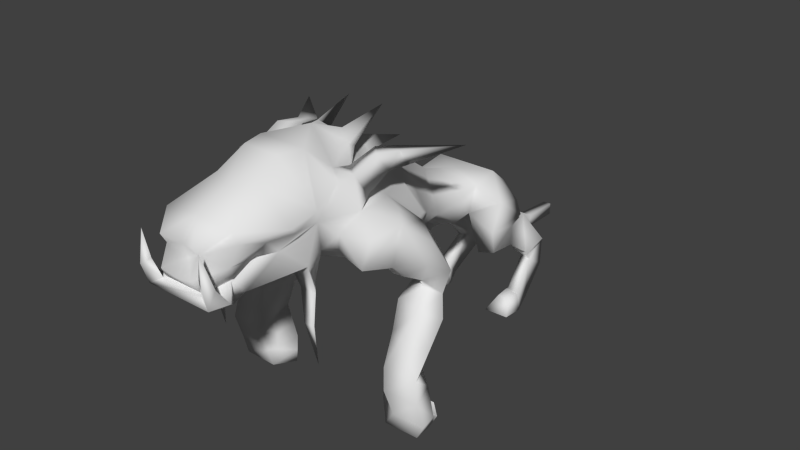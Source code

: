 # Source: npc_gortiger.blend  (saved by Blender 2.78.0; exported with 4.5.12 LTS)
import bpy
from mathutils import Matrix  # noqa: F401  (used for matrix-valued properties, if any)

bpy.ops.wm.read_factory_settings(use_empty=True)
scene = bpy.context.scene
scene.name = 'Scene'

# ---- collections
col_collection_1 = bpy.data.collections.new('Collection 1'); scene.collection.children.link(col_collection_1)

# ---- materials (node trees are filled in below, after node groups)
mat_material_001 = bpy.data.materials.new('Material.001')
mat_material_001.alpha_threshold = 0.0
mat_material_001.use_transparent_shadow = False
mat_material_001.roughness = 0.5
mat_material_001.specular_intensity = 0.0
mat_material_001.line_color = (0.0, 0.0, 0.0, 1.0)

# ---- material node trees

# ---- world
world_world = bpy.data.worlds.new('World'); scene.world = world_world
world_world.color = (0.05088, 0.05088, 0.05088)
world_world.use_sun_shadow = False
world_world.sun_shadow_jitter_overblur = 0.0
world_world.cycles.sampling_method = 'NONE'
world_world.cycles.sample_map_resolution = 256

# ---- meshes
me_plane = bpy.data.meshes.new('Plane')
me_plane.from_pydata([(1.224, -0.0148, 0.2148), (1.224, -0.0148, 0.2746), (0.7644, -0.03478, 0.5423), (1.023, -0.02355, 0.2836), (0.8791, -0.02979, 0.3674), (0.7714, -0.03448, 0.5349), (0.6292, -0.1041, 0.6547), (0.4728, -0.1496, 0.7691), (0.3677, 0.005542, 0.7772), (0.1668, 0.01234, 0.84), (-0.02166, 0.009047, 0.9781), (-0.3506, 0.003879, 1.162), (-0.566, -0.0004533, 1.292), (-0.7239, -0.1101, 1.266), (-0.8355, -0.08208, 1.268), (-0.956, -0.1079, 1.188), (-1.268, -0.08253, 1.056), (-1.244, -0.07833, 1.012), (-1.285, -0.07452, 0.9244), (-1.246, -0.09936, 0.8616), (-1.283, -0.1569, 0.8294), (-1.205, -0.07317, 0.7581), (-1.129, -0.1175, 0.7752), (-1.093, -0.1462, 0.8225), (-0.8327, -0.2145, 0.8397), (-0.7523, -0.2103, 0.8778), (-0.6482, -0.2055, 0.8258), (-0.5523, -0.155, 0.7436), (-0.1153, -0.1624, 0.6957), (0.08392, -0.1312, 0.6865), (0.2295, -0.1162, 0.5821), (0.3089, -0.1361, 0.6065), (0.5704, -0.1125, 0.5385), (0.6223, -0.1046, 0.5497), (0.7236, -0.03656, 0.5139), (0.8313, -0.03188, 0.3255), (0.9987, -0.02459, 0.2238), (0.2931, 0.01454, 0.8004), (-0.01926, 0.00565, 1.068), (-0.7019, -0.2614, 1.161), (-0.7937, -0.2354, 1.022), (-1.015, -0.1902, 1.011), (-0.9422, -0.2487, 1.056), (-0.9237, -0.1588, 0.928), (-0.3759, -0.1221, 1.052), (-1.142, -0.184, 1.051), (-0.08049, -0.1938, 0.7784), (0.3365, -0.1529, 0.7445), (-0.6643, -0.3885, 0.9385), (-0.3991, -0.2429, 0.9945), (0.2373, -0.1455, 0.712), (-1.156, -0.1714, 1.099), (-0.8027, -0.2459, 1.074), (-0.6324, -0.3139, 1.035), (-0.7208, -0.2756, 0.9552), (-0.9069, -0.2397, 1.024), (-1.049, -0.1387, 0.931), (-1.134, -0.1372, 0.8899), (-0.5862, -0.1277, 1.144), (-0.4785, -0.1252, 1.108), (-1.172, -0.166, 0.9661), (-1.201, -0.1869, 0.835), (1.224, 0.02588, 0.2148), (1.224, 0.02588, 0.2746), (0.7644, 0.04586, 0.5423), (1.023, 0.03463, 0.2836), (0.8791, 0.04088, 0.3674), (0.7714, 0.04556, 0.5349), (0.6292, 0.1152, 0.6547), (0.4728, 0.1607, 0.7691), (0.3746, -0.1524, 0.3793), (-0.4552, 0.259, 0.7194), (-0.3358, 0.3867, 0.8995), (-0.7239, 0.1212, 1.266), (-0.8355, 0.09316, 1.268), (-0.956, 0.119, 1.188), (-1.268, 0.09361, 1.056), (-1.244, 0.08942, 1.012), (-1.285, 0.08561, 0.9244), (-1.246, 0.1104, 0.8616), (-1.283, 0.168, 0.8294), (-1.205, 0.08426, 0.7581), (-1.129, 0.1286, 0.7752), (-1.094, 0.1573, 0.824), (-0.8444, 0.2256, 0.8412), (-0.7558, 0.2214, 0.8767), (-0.6492, 0.2166, 0.8252), (-0.5523, 0.1661, 0.7436), (-0.1153, 0.1735, 0.6957), (0.08392, 0.1423, 0.6865), (0.2295, 0.1273, 0.5821), (0.3089, 0.1472, 0.6065), (0.5704, 0.1236, 0.5385), (0.6223, 0.1157, 0.5497), (0.7236, 0.04764, 0.5139), (0.8313, 0.04296, 0.3255), (0.9987, 0.03567, 0.2238), (-0.5384, 0.4021, 0.7724), (-0.5388, 0.4451, 0.9729), (-0.7018, 0.2725, 1.161), (-0.7938, 0.2465, 1.022), (-1.015, 0.2013, 1.012), (-0.9422, 0.2598, 1.057), (-0.924, 0.1699, 0.9284), (-0.3759, 0.1332, 1.052), (-1.142, 0.1951, 1.052), (-0.08049, 0.2049, 0.7784), (0.3365, 0.164, 0.7445), (-0.6645, 0.3995, 0.9382), (-0.3991, 0.254, 0.9945), (0.2373, 0.1566, 0.712), (-1.156, 0.1825, 1.099), (-0.8026, 0.257, 1.073), (-0.6324, 0.3249, 1.035), (-0.7216, 0.2867, 0.9544), (-0.9069, 0.2507, 1.024), (-1.049, 0.1497, 0.9318), (-1.134, 0.1483, 0.8909), (-0.5862, 0.1388, 1.144), (-0.4785, 0.1363, 1.108), (-1.172, 0.1771, 0.9667), (-1.201, 0.198, 0.835), (-0.702, 0.3855, 0.8222), (-0.5384, -0.3911, 0.7724), (-0.4552, -0.2479, 0.7194), (-0.3358, -0.3756, 0.8995), (-0.5388, -0.434, 0.9729), (-0.702, -0.3744, 0.8222), (-0.2695, 0.2793, 0.6795), (-0.1719, 0.3434, 0.7043), (-0.3712, 0.4163, 0.648), (-0.2776, 0.4905, 0.6819), (-0.3712, -0.4052, 0.648), (-0.2695, -0.2682, 0.6795), (-0.1719, -0.3323, 0.7043), (-0.2776, -0.4794, 0.6819), (-0.5665, -0.5713, 0.9607), (-0.2897, 0.3125, 0.5948), (-0.1549, 0.3678, 0.5592), (-0.376, 0.4305, 0.6241), (-0.3245, 0.4856, 0.5891), (-0.376, -0.4195, 0.6241), (-0.2897, -0.3014, 0.5948), (-0.1549, -0.3567, 0.5592), (-0.3245, -0.4745, 0.5891), (-0.3275, 0.2702, 0.5092), (-0.2382, 0.3801, 0.4741), (-0.4505, 0.4503, 0.544), (-0.3724, 0.5261, 0.5068), (-0.4505, -0.4392, 0.544), (-0.3275, -0.2591, 0.5092), (-0.2382, -0.369, 0.4741), (-0.3724, -0.515, 0.5068), (-0.4316, 0.3273, 0.2782), (-0.4275, 0.464, 0.2707), (-0.5535, 0.3619, 0.2943), (-0.5483, 0.5305, 0.2931), (-0.5535, -0.3508, 0.2943), (-0.4316, -0.3162, 0.2782), (-0.4275, -0.4529, 0.2707), (-0.5483, -0.5194, 0.2931), (-0.4421, 0.2635, 0.1419), (-0.4412, 0.5083, 0.2067), (-0.5692, 0.3738, 0.1914), (-0.5639, 0.5466, 0.1921), (-0.5692, -0.3627, 0.1914), (-0.4421, -0.2524, 0.1419), (-0.4412, -0.4972, 0.2067), (-0.5639, -0.5355, 0.1921), (-0.4466, 0.2635, 0.06893), (-0.442, 0.54, 0.06292), (-0.5226, 0.3843, 0.0513), (-0.5188, 0.5466, 0.05146), (-0.5226, -0.3733, 0.0513), (-0.4466, -0.2524, 0.06893), (-0.442, -0.5289, 0.06292), (-0.5188, -0.5355, 0.05146), (-0.4382, 0.2801, -0.005985), (-0.4336, 0.508, -0.012), (-0.5264, 0.3464, -0.01114), (-0.5225, 0.5154, -0.01079), (-0.5264, -0.3353, -0.01114), (-0.4382, -0.269, -0.005985), (-0.4336, -0.497, -0.012), (-0.5225, -0.5043, -0.01079), (-0.4237, 0.3051, 0.05648), (-0.4184, 0.54, 0.0541), (-0.4237, -0.2941, 0.05648), (-0.4184, -0.5289, 0.0541), (-0.3955, 0.3217, 0.01952), (-0.3902, 0.508, 0.01714), (-0.3955, -0.3106, 0.01952), (-0.3902, -0.497, 0.01714), (-0.408, 0.3311, 0.1051), (-0.404, 0.5106, 0.1033), (-0.408, -0.32, 0.1051), (-0.404, -0.4995, 0.1033), (-0.3945, 0.3435, 0.0775), (-0.3906, 0.4867, 0.07572), (-0.3945, -0.3324, 0.0775), (-0.3906, -0.4757, 0.07572), (-0.2996, -0.217, 0.7196), (-0.2996, 0.2281, 0.7196), (-0.4592, -0.5015, 0.786), (-0.4592, 0.5126, 0.786), (0.3746, 0.1635, 0.3793), (0.3085, -0.2753, 0.5466), (0.5582, -0.2596, 0.5455), (0.5846, -0.2161, 0.5994), (0.3953, -0.2552, 0.6671), (0.5143, -0.1425, 0.5034), (0.3085, 0.2864, 0.5466), (0.5582, 0.2706, 0.5455), (0.5846, 0.2272, 0.5994), (0.3953, 0.2663, 0.6671), (0.5143, 0.1536, 0.5034), (0.379, -0.2356, 0.4017), (0.5026, -0.2493, 0.5042), (0.379, 0.2467, 0.4017), (0.5026, 0.2603, 0.5042), (0.5137, -0.1512, 0.3972), (0.5137, 0.1623, 0.3972), (0.6419, -0.1668, 0.5056), (0.6419, 0.1779, 0.5056), (0.5213, -0.2368, 0.3896), (0.6358, -0.2253, 0.5037), (0.5213, 0.2479, 0.3896), (0.6358, 0.2364, 0.5037), (0.684, -0.1462, 0.2775), (0.684, 0.1573, 0.2775), (0.7986, -0.1457, 0.3267), (0.7986, 0.1568, 0.3267), (0.6888, -0.213, 0.2723), (0.7885, -0.2464, 0.3169), (0.6888, 0.2241, 0.2723), (0.7885, 0.2575, 0.3169), (0.6932, -0.1413, 0.2601), (0.6932, 0.1524, 0.2601), (0.8477, -0.1654, 0.2892), (0.8477, 0.1765, 0.2892), (0.6962, -0.222, 0.2556), (0.8433, -0.21, 0.2867), (0.6962, 0.2331, 0.2556), (0.8433, 0.2211, 0.2867), (0.7287, -0.1653, 0.2232), (0.7287, 0.1764, 0.2232), (0.8058, -0.1381, 0.1705), (0.8058, 0.1491, 0.1705), (0.7271, -0.2156, 0.2129), (0.7985, -0.2351, 0.17), (0.7271, 0.2267, 0.2129), (0.7986, 0.2462, 0.17), (0.5986, -0.1834, 0.09469), (0.5986, 0.1945, 0.09469), (0.6609, -0.1798, 0.0284), (0.6609, 0.1909, 0.0284), (0.5954, -0.2487, 0.08189), (0.6569, -0.245, 0.02887), (0.5954, 0.2598, 0.08188), (0.6569, 0.2561, 0.02887), (0.571, -0.1879, 0.1015), (0.571, 0.199, 0.1015), (0.5743, -0.1461, 0.008575), (0.5743, 0.1572, 0.008573), (0.5674, -0.2519, 0.09742), (0.575, -0.2692, 0.01039), (0.5674, 0.263, 0.09742), (0.575, 0.2803, 0.01039), (0.5096, -0.1861, 0.09292), (0.5096, 0.1972, 0.09292), (0.4595, -0.1467, 0.01872), (0.4595, 0.1577, 0.01872), (0.5059, -0.2505, 0.09162), (0.4639, -0.2695, 0.01835), (0.5059, 0.2616, 0.09162), (0.4639, 0.2806, 0.01835), (-0.2335, -0.2981, 0.8705), (-0.2335, 0.3092, 0.8705), (-1.216, 0.005542, 0.9652), (-1.283, 0.005542, 0.9109), (-1.023, 0.005542, 1.176), (-1.163, 0.005542, 1.123), (-1.236, 0.005542, 1.029), (-1.286, -0.1241, 0.9488), (-1.308, -0.1658, 0.9193), (-1.268, -0.1912, 0.9231), (-1.286, 0.1352, 0.9488), (-1.308, 0.1769, 0.9193), (-1.268, 0.2023, 0.9231), (-1.297, -0.1495, 1.069), (-1.297, 0.1606, 1.069), (-0.7649, -0.1843, 0.7298), (-0.8245, -0.2434, 0.7311), (-0.8274, -0.09313, 0.8394), (-0.8326, 0.1042, 0.8399), (-0.8387, 0.2545, 0.7321), (-0.7786, 0.1953, 0.7281), (-0.8196, -0.1584, 0.7281), (-0.833, 0.1695, 0.7288), (-0.8385, -0.2416, 0.615), (-0.8765, -0.2797, 0.616), (-0.8957, 0.2908, 0.6194), (-0.8579, 0.2527, 0.6167), (-0.8731, -0.2249, 0.614), (-0.8925, 0.236, 0.6173), (-0.8296, -0.2487, 0.4077), (-0.8585, 0.2598, 0.4092), (-0.609, -0.2528, 1.157), (-0.5615, -0.2887, 1.07), (-0.5299, -0.1614, 1.145), (-0.609, 0.2639, 1.157), (-0.5615, 0.2998, 1.07), (-0.5299, 0.1725, 1.145), (-0.487, -0.2621, 1.207), (-0.4518, -0.2978, 1.13), (-0.4097, -0.1909, 1.194), (-0.487, 0.2732, 1.207), (-0.4518, 0.3089, 1.13), (-0.4097, 0.202, 1.194), (-0.3558, -0.2737, 1.179), (-0.3286, -0.3012, 1.12), (-0.2962, -0.2187, 1.169), (-0.3558, 0.2847, 1.179), (-0.3286, 0.3123, 1.12), (-0.2962, 0.2298, 1.169), (-0.1291, -0.4287, 1.172), (-0.1291, 0.4398, 1.172), (-0.3893, 0.07246, 1.195), (-0.4572, 0.07091, 1.254), (-0.4735, 0.1207, 1.203), (-0.4377, 0.1199, 1.184), (-0.3893, -0.06138, 1.195), (-0.4572, -0.05983, 1.254), (-0.4735, -0.1097, 1.203), (-0.4377, -0.1088, 1.184), (-0.2408, 0.096, 1.297), (-0.2408, -0.08491, 1.297), (-0.2961, 0.06931, 1.099), (-0.2961, -0.05823, 1.099), (-0.2835, 0.004765, 1.155), (-0.409, 0.2995, 0.3937), (-0.502, 0.4061, 0.4191), (-0.3328, 0.422, 0.3724), (-0.4603, 0.5283, 0.4), (-0.4603, -0.5172, 0.4), (-0.3328, -0.4109, 0.3724), (-0.502, -0.395, 0.4191), (-0.409, -0.2884, 0.3937), (-0.4555, -0.3159, 0.4064), (-0.4555, 0.327, 0.4064), (-0.389, 0.3029, 0.5266), (-0.389, -0.2918, 0.5266), (-0.4968, 0.3306, 0.7459), (-0.4968, -0.3195, 0.7459), (-0.3203, 0.3225, 0.6309), (-0.3203, -0.3114, 0.6309), (-0.4803, -0.3981, 0.7102), (-0.4803, 0.4092, 0.7102), (-0.3623, 0.2692, 0.6995), (-0.3623, -0.2581, 0.6995), (-0.4596, 0.3392, 0.6902), (-0.4596, -0.3281, 0.6902), (-1.261, -0.09936, 0.8642), (-1.149, -0.1372, 0.894), (-1.261, 0.1104, 0.8642), (-1.149, 0.1483, 0.894), (-1.031, -0.1387, 0.9426), (-1.031, 0.1497, 0.9433), (-0.3997, 0.4917, 0.8606), (-0.3997, -0.4806, 0.8606), (-0.1981, -0.1478, 0.9716), (-0.1981, 0.1589, 0.9716), (-0.4788, 0.3865, 1.001), (-0.4788, -0.3754, 1.001), (-0.6493, 0.005542, 0.779), (0.2295, 0.005542, 0.5355), (0.3089, 0.005541, 0.56), (-0.5523, 0.005542, 0.6971), (-0.1153, 0.005542, 0.6492), (0.08224, 0.005542, 0.6283), (-0.2996, 0.005542, 0.6731), (-0.7541, 0.005542, 0.8772)], [], [(11, 44, 338), (3, 0, 1), (4, 36, 3), (5, 34, 4), (7, 8, 47), (37, 47, 8), (9, 106, 10), (110, 9, 37), (54, 25, 26), (59, 331, 334), (13, 52, 39), (23, 43, 56), (13, 58, 12), (15, 52, 14), (51, 42, 15), (24, 40, 43), (41, 43, 55), (363, 23, 56), (55, 43, 40), (17, 60, 45), (39, 40, 53), (49, 124, 27), (91, 215, 92), (89, 88, 106), (46, 276, 28), (42, 55, 52), (50, 31, 47), (110, 90, 89), (51, 17, 45), (19, 60, 18), (60, 366, 41), (40, 54, 53), (10, 106, 371), (59, 49, 44), (118, 311, 312), (59, 58, 53), (363, 61, 22), (22, 61, 21), (62, 65, 63), (96, 66, 65), (94, 64, 67), (91, 218, 205), (86, 352, 87), (53, 54, 48), (114, 86, 85), (73, 112, 74), (103, 83, 116), (12, 329, 118), (112, 75, 74), (75, 105, 111), (100, 84, 103), (101, 103, 367), (365, 83, 82), (100, 115, 112), (99, 113, 100), (86, 122, 97), (68, 93, 213), (122, 114, 108), (106, 88, 277), (115, 102, 112), (91, 110, 107), (98, 122, 108), (111, 77, 76), (120, 79, 78), (45, 41, 42), (367, 120, 101), (114, 100, 113), (109, 119, 104), (118, 310, 99), (119, 113, 118), (365, 82, 121), (362, 80, 20), (82, 81, 121), (113, 98, 108), (294, 85, 381), (212, 215, 219), (376, 90, 91), (113, 109, 372), (35, 94, 95), (278, 78, 279), (22, 83, 23), (5, 66, 67), (380, 87, 202), (109, 71, 72), (32, 93, 33), (74, 75, 280), (0, 63, 1), (36, 62, 0), (61, 20, 21), (84, 298, 294), (6, 69, 7), (280, 111, 281), (379, 90, 375), (218, 221, 205), (34, 93, 94), (282, 77, 278), (5, 64, 2), (49, 53, 373), (21, 82, 22), (4, 65, 66), (364, 287, 80), (374, 87, 377), (216, 220, 224), (31, 376, 32), (14, 73, 74), (35, 96, 36), (18, 279, 19), (23, 294, 293), (2, 68, 6), (378, 89, 379), (212, 214, 213), (281, 76, 282), (20, 81, 21), (1, 65, 3), (364, 365, 121), (121, 81, 80), (118, 73, 12), (13, 12, 73), (114, 113, 108), (125, 133, 359), (104, 11, 337), (360, 130, 354), (27, 353, 26), (26, 127, 54), (126, 123, 203), (97, 122, 98), (126, 127, 123), (129, 137, 138), (132, 144, 135), (135, 143, 134), (354, 139, 137), (97, 98, 204), (358, 128, 72), (359, 355, 361), (142, 151, 150), (137, 146, 138), (144, 149, 152), (144, 151, 143), (134, 142, 133), (130, 140, 139), (131, 138, 140), (355, 142, 141), (342, 153, 154), (346, 160, 344), (344, 159, 345), (349, 155, 153), (140, 147, 139), (140, 146, 148), (142, 351, 141), (139, 350, 137), (158, 167, 166), (153, 162, 154), (160, 165, 168), (160, 167, 159), (345, 158, 347), (341, 156, 155), (343, 154, 156), (348, 158, 157), (161, 170, 162), (168, 173, 176), (168, 175, 167), (161, 171, 169), (156, 163, 155), (156, 162, 164), (158, 165, 157), (153, 163, 161), (169, 179, 177), (174, 181, 173), (172, 178, 180), (171, 180, 179), (166, 175, 174), (164, 171, 163), (164, 170, 172), (166, 173, 165), (338, 337, 38), (178, 179, 180), (176, 183, 175), (173, 184, 176), (178, 189, 177), (183, 188, 175), (188, 200, 196), (186, 198, 190), (182, 187, 191), (183, 191, 192), (178, 186, 190), (177, 185, 169), (170, 185, 186), (175, 187, 174), (193, 198, 194), (195, 200, 199), (185, 194, 186), (191, 200, 192), (185, 197, 193), (189, 198, 197), (187, 199, 191), (187, 196, 195), (380, 88, 378), (183, 181, 182), (33, 6, 208), (32, 208, 207), (92, 213, 93), (31, 209, 47), (107, 69, 214), (94, 68, 64), (107, 37, 8), (91, 214, 211), (211, 219, 218), (31, 210, 70), (6, 34, 2), (8, 7, 69), (69, 107, 8), (7, 47, 209), (209, 207, 208), (207, 210, 32), (31, 216, 206), (206, 217, 207), (223, 235, 227), (223, 229, 231), (210, 225, 222), (215, 221, 223), (217, 224, 225), (219, 226, 218), (215, 227, 219), (210, 220, 70), (230, 241, 238), (230, 236, 228), (225, 232, 233), (224, 228, 232), (226, 229, 221), (227, 234, 226), (222, 228, 220), (222, 233, 230), (242, 245, 237), (240, 244, 248), (231, 237, 239), (231, 243, 235), (233, 240, 241), (232, 236, 240), (234, 237, 229), (235, 242, 234), (248, 257, 249), (251, 255, 259), (243, 250, 242), (238, 244, 236), (241, 246, 238), (239, 245, 247), (243, 247, 251), (241, 248, 249), (253, 263, 255), (254, 265, 262), (248, 252, 256), (250, 253, 245), (250, 259, 258), (244, 254, 252), (249, 254, 246), (245, 255, 247), (267, 274, 266), (266, 269, 261), (255, 267, 259), (256, 265, 257), (256, 260, 264), (258, 261, 253), (258, 267, 266), (252, 262, 260), (269, 275, 271), (268, 273, 272), (262, 268, 260), (262, 273, 270), (263, 269, 271), (263, 275, 267), (265, 272, 273), (264, 268, 272), (28, 276, 201), (276, 49, 201), (49, 27, 201), (88, 202, 277), (202, 87, 109), (277, 202, 109), (18, 278, 279), (51, 280, 281), (17, 282, 278), (16, 281, 282), (363, 362, 61), (362, 284, 283), (284, 285, 289), (364, 288, 286), (362, 285, 61), (20, 285, 284), (80, 288, 121), (285, 283, 289), (283, 284, 289), (287, 286, 290), (288, 287, 290), (286, 288, 290), (381, 86, 374), (84, 296, 295), (297, 299, 303), (24, 297, 292), (292, 299, 291), (294, 296, 85), (24, 291, 25), (293, 291, 297), (295, 302, 301), (298, 302, 296), (295, 304, 298), (292, 303, 300), (301, 302, 306), (302, 304, 306), (304, 301, 306), (299, 300, 305), (303, 299, 305), (300, 303, 305), (309, 313, 315), (311, 316, 317), (113, 310, 311), (58, 307, 309), (58, 308, 53), (53, 307, 39), (318, 323, 324), (315, 320, 314), (312, 316, 310), (309, 314, 308), (312, 317, 318), (308, 313, 307), (314, 319, 313), (317, 322, 323), (315, 319, 321), (318, 322, 316), (323, 322, 326), (324, 323, 326), (322, 324, 326), (321, 319, 325), (320, 321, 325), (319, 320, 325), (11, 328, 12), (119, 327, 11), (119, 329, 330), (11, 332, 331), (59, 333, 58), (12, 333, 332), (334, 331, 336), (333, 334, 336), (10, 337, 338), (331, 332, 336), (38, 337, 339), (332, 333, 336), (38, 339, 338), (330, 329, 335), (327, 330, 335), (328, 327, 335), (329, 328, 335), (145, 342, 146), (350, 349, 340), (147, 343, 341), (148, 342, 343), (149, 344, 152), (152, 345, 151), (150, 345, 347), (351, 348, 149), (358, 354, 128), (71, 360, 358), (352, 357, 360), (361, 132, 356), (353, 356, 123), (124, 361, 353), (123, 356, 203), (357, 97, 204), (132, 203, 356), (130, 204, 131), (117, 367, 366), (116, 365, 363), (101, 105, 102), (77, 120, 78), (134, 125, 135), (72, 129, 131), (203, 135, 369), (10, 44, 370), (98, 72, 368), (72, 131, 368), (131, 204, 368), (204, 98, 368), (135, 125, 369), (125, 126, 369), (126, 203, 369), (44, 49, 370), (49, 276, 370), (276, 46, 370), (46, 10, 370), (106, 277, 371), (277, 109, 371), (109, 104, 371), (104, 10, 371), (109, 72, 372), (72, 98, 372), (98, 113, 372), (53, 126, 373), (126, 125, 373), (125, 49, 373), (30, 376, 31), (27, 380, 201), (30, 379, 375), (27, 374, 377), (29, 378, 379), (28, 380, 378), (26, 381, 374), (9, 50, 37), (9, 46, 29), (50, 29, 30), (29, 46, 28), (54, 127, 48), (127, 126, 48), (126, 53, 48), (7, 208, 6), (213, 69, 68), (338, 339, 11), (11, 59, 44), (3, 36, 0), (4, 35, 36), (35, 4, 34), (5, 2, 34), (37, 50, 47), (9, 89, 106), (110, 89, 9), (59, 11, 331), (13, 14, 52), (23, 24, 43), (13, 39, 58), (15, 42, 52), (51, 45, 42), (24, 25, 40), (41, 366, 43), (363, 22, 23), (40, 39, 52), (52, 55, 40), (17, 18, 60), (49, 125, 124), (91, 205, 215), (42, 41, 55), (50, 30, 31), (51, 16, 17), (19, 57, 60), (60, 57, 366), (40, 25, 54), (59, 53, 49), (118, 113, 311), (62, 96, 65), (96, 95, 66), (67, 66, 94), (95, 94, 66), (91, 211, 218), (71, 87, 352), (86, 97, 352), (73, 99, 112), (103, 84, 83), (12, 328, 329), (112, 102, 75), (75, 102, 105), (100, 85, 84), (101, 115, 103), (365, 116, 83), (112, 99, 100), (100, 103, 115), (86, 114, 122), (115, 101, 102), (91, 90, 110), (111, 105, 77), (120, 117, 79), (45, 60, 41), (367, 117, 120), (114, 85, 100), (109, 113, 119), (118, 312, 310), (362, 364, 80), (381, 25, 293), (293, 294, 381), (212, 92, 215), (376, 375, 90), (35, 34, 94), (278, 77, 78), (22, 82, 83), (5, 4, 66), (380, 377, 87), (109, 87, 71), (32, 92, 93), (280, 15, 14), (14, 74, 280), (0, 62, 63), (36, 96, 62), (84, 295, 298), (6, 68, 69), (280, 75, 111), (379, 89, 90), (218, 226, 221), (34, 33, 93), (282, 76, 77), (5, 67, 64), (21, 81, 82), (4, 3, 65), (364, 286, 287), (374, 86, 87), (216, 70, 220), (92, 32, 376), (376, 91, 92), (14, 13, 73), (35, 95, 96), (79, 19, 279), (279, 78, 79), (293, 24, 23), (23, 83, 294), (84, 294, 83), (2, 64, 68), (378, 88, 89), (212, 211, 214), (281, 111, 76), (20, 80, 81), (1, 63, 65), (118, 99, 73), (359, 124, 125), (125, 134, 133), (339, 337, 11), (104, 119, 11), (360, 357, 130), (123, 26, 353), (27, 124, 353), (26, 123, 127), (129, 128, 137), (132, 141, 144), (135, 144, 143), (137, 128, 354), (354, 130, 139), (129, 72, 128), (71, 358, 72), (359, 133, 355), (142, 143, 151), (137, 145, 146), (144, 141, 149), (144, 152, 151), (134, 143, 142), (130, 131, 140), (131, 129, 138), (141, 132, 355), (355, 133, 142), (342, 340, 153), (346, 157, 160), (344, 160, 159), (153, 340, 349), (349, 341, 155), (140, 148, 147), (140, 138, 146), (149, 141, 351), (142, 150, 351), (145, 137, 350), (139, 147, 350), (158, 159, 167), (153, 161, 162), (160, 157, 165), (160, 168, 167), (345, 159, 158), (341, 343, 156), (343, 342, 154), (157, 346, 348), (348, 347, 158), (161, 169, 170), (168, 165, 173), (168, 176, 175), (161, 163, 171), (156, 164, 163), (156, 154, 162), (158, 166, 165), (153, 155, 163), (169, 171, 179), (174, 182, 181), (172, 170, 178), (171, 172, 180), (166, 167, 175), (164, 172, 171), (164, 162, 170), (166, 174, 173), (178, 177, 179), (176, 184, 183), (173, 181, 184), (178, 190, 189), (183, 192, 188), (188, 192, 200), (186, 194, 198), (182, 174, 187), (183, 182, 191), (178, 170, 186), (177, 189, 185), (170, 169, 185), (175, 188, 187), (193, 197, 198), (195, 196, 200), (185, 193, 194), (191, 199, 200), (185, 189, 197), (189, 190, 198), (187, 195, 199), (187, 188, 196), (380, 202, 88), (183, 184, 181), (32, 33, 208), (92, 212, 213), (31, 206, 209), (94, 93, 68), (107, 110, 37), (91, 107, 214), (211, 212, 219), (31, 32, 210), (6, 33, 34), (209, 206, 207), (207, 217, 210), (31, 70, 216), (206, 216, 217), (223, 231, 235), (223, 221, 229), (210, 217, 225), (215, 205, 221), (217, 216, 224), (219, 227, 226), (215, 223, 227), (210, 222, 220), (230, 233, 241), (230, 238, 236), (225, 224, 232), (224, 220, 228), (226, 234, 229), (227, 235, 234), (222, 230, 228), (222, 225, 233), (242, 250, 245), (240, 236, 244), (231, 229, 237), (231, 239, 243), (233, 232, 240), (232, 228, 236), (234, 242, 237), (235, 243, 242), (248, 256, 257), (251, 247, 255), (243, 251, 250), (238, 246, 244), (241, 249, 246), (239, 237, 245), (243, 239, 247), (241, 240, 248), (253, 261, 263), (254, 257, 265), (248, 244, 252), (250, 258, 253), (250, 251, 259), (244, 246, 254), (249, 257, 254), (245, 253, 255), (267, 275, 274), (266, 274, 269), (255, 263, 267), (256, 264, 265), (256, 252, 260), (258, 266, 261), (258, 259, 267), (252, 254, 262), (269, 274, 275), (268, 270, 273), (262, 270, 268), (262, 265, 273), (263, 261, 269), (263, 271, 275), (265, 264, 272), (264, 260, 268), (18, 17, 278), (51, 15, 280), (17, 16, 282), (16, 51, 281), (362, 20, 284), (364, 121, 288), (362, 283, 285), (20, 61, 285), (80, 287, 288), (381, 85, 86), (84, 85, 296), (297, 291, 299), (24, 293, 297), (292, 300, 299), (294, 298, 296), (24, 292, 291), (293, 25, 291), (295, 296, 302), (298, 304, 302), (295, 301, 304), (292, 297, 303), (309, 307, 313), (311, 310, 316), (113, 99, 310), (58, 39, 307), (58, 309, 308), (53, 308, 307), (318, 317, 323), (315, 321, 320), (312, 318, 316), (309, 315, 314), (312, 311, 317), (308, 314, 313), (314, 320, 319), (317, 316, 322), (315, 313, 319), (318, 324, 322), (11, 327, 328), (119, 330, 327), (119, 118, 329), (11, 12, 332), (59, 334, 333), (12, 58, 333), (10, 104, 337), (338, 44, 10), (145, 340, 342), (340, 145, 350), (350, 147, 349), (341, 349, 147), (147, 148, 343), (148, 146, 342), (149, 346, 344), (152, 344, 345), (150, 151, 345), (346, 149, 348), (351, 150, 347), (347, 348, 351), (358, 360, 354), (71, 352, 360), (352, 97, 357), (361, 355, 132), (353, 361, 356), (124, 359, 361), (132, 135, 203), (130, 357, 204), (57, 19, 79), (79, 117, 57), (367, 103, 366), (366, 57, 117), (103, 43, 366), (362, 363, 364), (56, 43, 103), (116, 363, 56), (56, 103, 116), (364, 363, 365), (101, 120, 105), (77, 105, 120), (30, 375, 376), (27, 377, 380), (30, 29, 379), (27, 26, 374), (29, 28, 378), (28, 201, 380), (26, 25, 381), (9, 29, 50), (9, 10, 46), (7, 209, 208), (213, 214, 69)])
me_plane.polygons.foreach_set('use_smooth', [True] * 758)
_uv = me_plane.uv_layers.new(name='UVMap')
_uv.uv.foreach_set('vector', [0.6132, 0.4276, 0.6222, 0.3869, 0.4991, 0.3587, 0.2612, 0.4572, 0.2638, 0.3921, 0.2638, 0.4238, 0.2594, 0.522, 0.2609, 0.4289, 0.2612, 0.4572, 0.258, 0.6261, 0.2574, 0.6218, 0.2594, 0.522, 0.3188, 0.2829, 0.3564, 0.2859, 0.3676, 0.2739, 0.3831, 0.2944, 0.3676, 0.2739, 0.3564, 0.2859, 0.4283, 0.309, 0.5166, 0.2864, 0.4956, 0.3599, 0.403, 0.2619, 0.4283, 0.309, 0.3831, 0.2944, 0.1481, 0.9239, 0.177, 0.9031, 0.1791, 0.8623, 0.6589, 0.4076, 0.627, 0.4397, 0.6443, 0.4355, 0.7466, 0.4657, 0.775, 0.3951, 0.7388, 0.4274, 0.8743, 0.3005, 0.8166, 0.3424, 0.8578, 0.3411, 0.7466, 0.4657, 0.6974, 0.421, 0.6902, 0.4753, 0.8273, 0.4333, 0.775, 0.3951, 0.7865, 0.4667, 0.8988, 0.4082, 0.8343, 0.3966, 0.8273, 0.4333, 0.7811, 0.3083, 0.7715, 0.3763, 0.8166, 0.3424, 0.8506, 0.3706, 0.8166, 0.3424, 0.812, 0.3756, 0.8835, 0.328, 0.8743, 0.3005, 0.8578, 0.3411, 0.812, 0.3756, 0.8166, 0.3424, 0.7715, 0.3763, 0.7463, 0.8894, 0.7871, 0.8768, 0.791, 0.9238, 0.7388, 0.4274, 0.7715, 0.3763, 0.7139, 0.381, 0.8216, 0.8724, 0.839, 0.7641, 0.8167, 0.766, 0.3775, 0.2059, 0.304, 0.1851, 0.284, 0.198, 0.4585, 0.2311, 0.5291, 0.2388, 0.5166, 0.2864, 0.5166, 0.2864, 0.5713, 0.3203, 0.5291, 0.2388, 0.8343, 0.3966, 0.812, 0.3756, 0.775, 0.3951, 0.403, 0.2619, 0.3775, 0.2059, 0.3676, 0.2739, 0.403, 0.2619, 0.4058, 0.1969, 0.4573, 0.2568, 0.7932, 0.9356, 0.7463, 0.8894, 0.791, 0.9238, 0.7698, 0.8295, 0.7871, 0.8768, 0.7535, 0.8511, 0.8879, 0.3551, 0.8577, 0.3449, 0.8511, 0.3712, 0.7715, 0.3763, 0.7451, 0.3347, 0.7139, 0.381, 0.4956, 0.3599, 0.5166, 0.2864, 0.5588, 0.345, 0.6589, 0.4076, 0.6305, 0.3659, 0.6222, 0.3869, 0.6974, 0.421, 0.6886, 0.3939, 0.6773, 0.4212, 0.6589, 0.4076, 0.6974, 0.421, 0.7139, 0.381, 0.8835, 0.328, 0.9124, 0.3056, 0.8873, 0.2828, 0.8873, 0.2828, 0.9124, 0.3056, 0.9166, 0.3044, 0.2758, 0.3921, 0.2783, 0.4572, 0.2758, 0.4238, 0.2786, 0.4289, 0.2802, 0.522, 0.2783, 0.4572, 0.2822, 0.6218, 0.2816, 0.631, 0.2815, 0.6261, 0.3775, 0.2059, 0.3418, 0.1537, 0.354, 0.1447, 0.6076, 0.7802, 0.5772, 0.7663, 0.6247, 0.7667, 0.8584, 0.8675, 0.8474, 0.8265, 0.8694, 0.8313, 0.3961, 0.9239, 0.3652, 0.8623, 0.3673, 0.9031, 0.7466, 0.4657, 0.775, 0.3951, 0.7865, 0.4667, 0.8166, 0.3415, 0.8743, 0.3005, 0.8578, 0.3411, 0.6902, 0.4753, 0.6571, 0.4427, 0.6974, 0.421, 0.775, 0.3951, 0.8273, 0.434, 0.7865, 0.4667, 0.8273, 0.434, 0.8962, 0.3944, 0.8988, 0.4089, 0.7715, 0.3763, 0.7811, 0.3083, 0.8166, 0.3415, 0.8506, 0.3706, 0.8166, 0.3415, 0.8578, 0.3411, 0.9047, 0.3291, 0.8743, 0.3005, 0.8873, 0.2828, 0.7715, 0.3763, 0.812, 0.3756, 0.775, 0.3951, 0.7388, 0.4274, 0.7139, 0.381, 0.7715, 0.3763, 0.6076, 0.7802, 0.5612, 0.7925, 0.5574, 0.7747, 0.3028, 0.7078, 0.3031, 0.6572, 0.3699, 0.6977, 0.5612, 0.7925, 0.5866, 0.8248, 0.5663, 0.8285, 0.5166, 0.2864, 0.5291, 0.2388, 0.5713, 0.3203, 0.812, 0.3756, 0.8352, 0.3966, 0.775, 0.3951, 0.3775, 0.2059, 0.403, 0.2619, 0.3676, 0.2739, 0.5481, 0.8378, 0.5612, 0.7925, 0.5663, 0.8285, 0.6576, 0.9375, 0.7025, 0.8874, 0.6872, 0.9081, 0.6628, 0.8805, 0.68, 0.8295, 0.6915, 0.852, 0.8851, 0.3944, 0.8464, 0.3712, 0.8358, 0.3983, 0.8544, 0.3428, 0.8908, 0.3587, 0.8487, 0.3724, 0.7451, 0.3347, 0.7715, 0.3763, 0.7139, 0.381, 0.6305, 0.3659, 0.6589, 0.4076, 0.6222, 0.3869, 0.6974, 0.421, 0.7056, 0.4256, 0.7388, 0.4274, 0.6589, 0.4076, 0.7139, 0.381, 0.6974, 0.421, 0.9047, 0.3291, 0.8873, 0.2828, 0.9124, 0.3056, 0.7746, 0.7407, 0.6794, 0.7202, 0.7823, 0.7202, 0.8873, 0.2828, 0.9096, 0.3032, 0.9124, 0.3056, 0.5776, 0.8686, 0.5481, 0.8378, 0.5663, 0.8285, 0.7524, 0.7187, 0.7771, 0.7149, 0.7181, 0.7149, 0.3891, 0.6816, 0.3374, 0.6712, 0.3845, 0.6726, 0.721, 0.6863, 0.745, 0.6881, 0.7598, 0.6863, 0.5776, 0.8686, 0.6147, 0.8717, 0.5765, 0.8507, 0.2588, 0.5066, 0.2822, 0.6218, 0.2808, 0.5066, 0.721, 0.88, 0.6915, 0.852, 0.7219, 0.849, 0.6961, 0.726, 0.7464, 0.7226, 0.6912, 0.723, 0.258, 0.6261, 0.2802, 0.522, 0.2815, 0.6261, 0.7152, 0.6995, 0.762, 0.7035, 0.7761, 0.6995, 0.6147, 0.8717, 0.597, 0.758, 0.5597, 0.8198, 0.6858, 0.681, 0.7482, 0.6809, 0.6879, 0.6809, 0.6893, 0.9738, 0.6613, 0.9482, 0.7249, 0.9349, 0.2638, 0.3921, 0.2758, 0.4238, 0.2638, 0.4238, 0.2609, 0.4289, 0.2758, 0.3921, 0.2638, 0.3921, 0.9124, 0.3056, 0.9204, 0.3138, 0.9166, 0.3044, 0.7811, 0.3083, 0.7906, 0.2722, 0.7781, 0.3083, 0.2367, 0.7102, 0.3417, 0.7555, 0.2049, 0.7555, 0.7249, 0.9349, 0.6576, 0.9375, 0.724, 0.9282, 0.7181, 0.691, 0.745, 0.6881, 0.7173, 0.6881, 0.3418, 0.1537, 0.3035, 0.143, 0.354, 0.1447, 0.7066, 0.6777, 0.7482, 0.6809, 0.7296, 0.6777, 0.7239, 0.9044, 0.7025, 0.8874, 0.721, 0.88, 0.2121, 0.1967, 0.2146, 0.1994, 0.2146, 0.1994, 0.8216, 0.8724, 0.8584, 0.8675, 0.8596, 0.8526, 0.7024, 0.7281, 0.7393, 0.7256, 0.6961, 0.726, 0.2594, 0.522, 0.2783, 0.4572, 0.2802, 0.522, 0.6785, 0.7474, 0.6552, 0.7719, 0.6583, 0.7326, 0.7181, 0.7087, 0.762, 0.7035, 0.7181, 0.7035, 0.3524, 0.1476, 0.2959, 0.158, 0.3015, 0.1432, 0.6822, 0.6863, 0.721, 0.6863, 0.6858, 0.681, 0.7865, 0.4667, 0.7466, 0.4657, 0.7865, 0.4667, 0.2588, 0.5066, 0.2786, 0.4289, 0.2609, 0.4289, 0.7535, 0.8511, 0.7219, 0.849, 0.7698, 0.8295, 0.6912, 0.723, 0.7524, 0.7187, 0.6838, 0.7187, 0.2579, 0.631, 0.302, 0.7098, 0.2376, 0.7098, 0.7203, 0.6953, 0.7386, 0.691, 0.7181, 0.691, 0.2883, 0.2006, 0.3466, 0.2454, 0.2789, 0.2204, 0.724, 0.9282, 0.6872, 0.9081, 0.7239, 0.9044, 0.7785, 0.8144, 0.6837, 0.7969, 0.7634, 0.7981, 0.2638, 0.4238, 0.2783, 0.4572, 0.2612, 0.4572, 0.9346, 0.3311, 0.9047, 0.3291, 0.9124, 0.3056, 0.9378, 0.2915, 0.9096, 0.3032, 0.9063, 0.2752, 0.6974, 0.421, 0.7466, 0.4657, 0.6902, 0.4753, 0.7466, 0.4657, 0.6902, 0.4753, 0.7466, 0.4657, 0.5866, 0.8248, 0.5776, 0.8686, 0.5663, 0.8285, 0.8746, 0.8221, 0.8443, 0.7508, 0.8416, 0.7574, 0.6222, 0.3869, 0.6132, 0.4276, 0.5027, 0.3605, 0.5757, 0.7466, 0.5554, 0.7306, 0.5811, 0.7259, 0.8167, 0.766, 0.8586, 0.7721, 0.8277, 0.7848, 0.8277, 0.7848, 0.8739, 0.7966, 0.8474, 0.8265, 0.8891, 0.8428, 0.8783, 0.78, 0.9085, 0.7833, 0.5574, 0.7747, 0.5612, 0.7925, 0.5481, 0.8378, 0.8891, 0.8428, 0.8739, 0.7966, 0.8783, 0.78, 0.5743, 0.7515, 0.5844, 0.7133, 0.5699, 0.6999, 0.8816, 0.7389, 0.9078, 0.7256, 0.902, 0.7493, 0.902, 0.7493, 0.8679, 0.7102, 0.8619, 0.7582, 0.5811, 0.7259, 0.5519, 0.722, 0.5844, 0.7133, 0.5574, 0.7747, 0.5481, 0.8378, 0.5337, 0.7792, 0.5946, 0.7508, 0.5921, 0.7436, 0.5597, 0.8198, 0.8416, 0.7574, 0.8559, 0.7343, 0.8607, 0.7537, 0.853, 0.7225, 0.8709, 0.682, 0.8411, 0.6948, 0.5844, 0.7133, 0.5679, 0.6697, 0.5699, 0.6999, 0.9078, 0.7256, 0.8904, 0.7043, 0.9171, 0.6973, 0.9078, 0.7256, 0.8709, 0.682, 0.8679, 0.7102, 0.8619, 0.7582, 0.853, 0.7225, 0.8443, 0.7508, 0.5554, 0.7306, 0.5375, 0.7089, 0.5519, 0.722, 0.5348, 0.7415, 0.5699, 0.6999, 0.5375, 0.7089, 0.8559, 0.7343, 0.853, 0.7225, 0.8854, 0.7309, 0.558, 0.6332, 0.6, 0.5946, 0.5559, 0.5925, 0.8778, 0.6637, 0.8955, 0.6118, 0.9138, 0.6666, 0.9138, 0.6666, 0.8757, 0.5953, 0.8819, 0.6481, 0.5764, 0.6518, 0.5816, 0.6074, 0.6, 0.5946, 0.5375, 0.7089, 0.5478, 0.6934, 0.5519, 0.722, 0.5375, 0.7089, 0.5679, 0.6697, 0.5257, 0.6777, 0.853, 0.7225, 0.8501, 0.7002, 0.8854, 0.7309, 0.5519, 0.722, 0.5825, 0.6893, 0.5844, 0.7133, 0.8338, 0.6003, 0.896, 0.5802, 0.8178, 0.5431, 0.6027, 0.5966, 0.5362, 0.578, 0.5518, 0.5937, 0.9036, 0.6127, 0.8549, 0.5788, 0.9066, 0.5875, 0.9036, 0.6127, 0.896, 0.5802, 0.8798, 0.5954, 0.8819, 0.6481, 0.8439, 0.6068, 0.8486, 0.6564, 0.5617, 0.6499, 0.5392, 0.611, 0.5816, 0.6074, 0.5288, 0.6415, 0.5559, 0.5925, 0.5392, 0.611, 0.8561, 0.6603, 0.8439, 0.6068, 0.8348, 0.6011, 0.6167, 0.5518, 0.5211, 0.5375, 0.5362, 0.578, 0.9066, 0.5875, 0.8656, 0.5353, 0.9141, 0.5433, 0.9066, 0.5875, 0.9126, 0.5404, 0.896, 0.5802, 0.6167, 0.5518, 0.5683, 0.5342, 0.6046, 0.5286, 0.5339, 0.6123, 0.5774, 0.5781, 0.5848, 0.6063, 0.5339, 0.6123, 0.5362, 0.578, 0.5254, 0.5848, 0.8338, 0.6003, 0.8549, 0.5788, 0.8464, 0.6067, 0.6027, 0.5966, 0.5774, 0.5781, 0.6167, 0.5518, 0.6046, 0.5286, 0.5774, 0.5148, 0.5966, 0.5068, 0.8296, 0.5283, 0.8573, 0.5156, 0.8656, 0.5353, 0.5195, 0.5404, 0.5278, 0.5138, 0.5265, 0.5214, 0.5683, 0.5342, 0.5265, 0.5214, 0.5774, 0.5148, 0.8178, 0.5431, 0.9126, 0.5404, 0.8296, 0.5283, 0.5254, 0.5848, 0.5683, 0.5342, 0.5774, 0.5781, 0.5254, 0.5848, 0.5211, 0.5375, 0.5195, 0.5404, 0.8178, 0.5431, 0.8656, 0.5353, 0.8549, 0.5788, 0.4991, 0.3587, 0.5027, 0.3605, 0.42, 0.3555, 0.5278, 0.5138, 0.5774, 0.5148, 0.5265, 0.5214, 0.9141, 0.5433, 0.9069, 0.5165, 0.9126, 0.5404, 0.8656, 0.5353, 0.9078, 0.5241, 0.9141, 0.5433, 0.5278, 0.5138, 0.5846, 0.5126, 0.5966, 0.5068, 0.9069, 0.5165, 0.9134, 0.536, 0.9126, 0.5404, 0.9134, 0.536, 0.8967, 0.5374, 0.9023, 0.5476, 0.5205, 0.5331, 0.5371, 0.5351, 0.5284, 0.5189, 0.8383, 0.5069, 0.8429, 0.5251, 0.8501, 0.5131, 0.9069, 0.5165, 0.8501, 0.5131, 0.906, 0.5215, 0.5278, 0.5138, 0.5205, 0.5331, 0.5284, 0.5189, 0.5966, 0.5068, 0.5913, 0.5249, 0.6046, 0.5286, 0.5211, 0.5375, 0.5913, 0.5249, 0.5205, 0.5331, 0.9126, 0.5404, 0.8429, 0.5251, 0.8296, 0.5283, 0.5852, 0.5388, 0.5371, 0.5351, 0.5311, 0.5451, 0.8485, 0.5392, 0.8967, 0.5374, 0.8537, 0.5308, 0.5913, 0.5249, 0.5311, 0.5451, 0.5205, 0.5331, 0.8501, 0.5131, 0.8967, 0.5374, 0.906, 0.5215, 0.5913, 0.5249, 0.5803, 0.5302, 0.5852, 0.5388, 0.5846, 0.5126, 0.5371, 0.5351, 0.5803, 0.5302, 0.8429, 0.5251, 0.8537, 0.5308, 0.8501, 0.5131, 0.8429, 0.5251, 0.9023, 0.5476, 0.8485, 0.5392, 0.7152, 0.6995, 0.7662, 0.6953, 0.7203, 0.6953, 0.9069, 0.5165, 0.8573, 0.5156, 0.8383, 0.5069, 0.2365, 0.6595, 0.2367, 0.7102, 0.1744, 0.6977, 0.2201, 0.6781, 0.1744, 0.6977, 0.1552, 0.6816, 0.3242, 0.6781, 0.3699, 0.6977, 0.3031, 0.6572, 0.3775, 0.2059, 0.3466, 0.2454, 0.3676, 0.2739, 0.3676, 0.2739, 0.3188, 0.2829, 0.3466, 0.2454, 0.2822, 0.6218, 0.302, 0.7098, 0.2816, 0.631, 0.3676, 0.2739, 0.3831, 0.2944, 0.3564, 0.2859, 0.3775, 0.2059, 0.3466, 0.2454, 0.3776, 0.201, 0.3776, 0.201, 0.3082, 0.1854, 0.3418, 0.1537, 0.3775, 0.2059, 0.304, 0.1851, 0.3427, 0.1567, 0.2376, 0.7098, 0.2574, 0.6218, 0.2579, 0.631, 0.2721, 0.7786, 0.2049, 0.7555, 0.3417, 0.7555, 0.3188, 0.2829, 0.3676, 0.2739, 0.3564, 0.2859, 0.3188, 0.2829, 0.3676, 0.2739, 0.3466, 0.2454, 0.3466, 0.2454, 0.2883, 0.2006, 0.2789, 0.2204, 0.1552, 0.6816, 0.2069, 0.6712, 0.2201, 0.6781, 0.3775, 0.2059, 0.3524, 0.1476, 0.3776, 0.201, 0.3776, 0.201, 0.3082, 0.1854, 0.2883, 0.2006, 0.3481, 0.6603, 0.3833, 0.5821, 0.3739, 0.6602, 0.2584, 0.1859, 0.2441, 0.1019, 0.2024, 0.12, 0.2069, 0.6712, 0.1704, 0.6602, 0.1961, 0.6603, 0.304, 0.1851, 0.3035, 0.143, 0.2584, 0.1859, 0.3082, 0.1854, 0.3015, 0.1432, 0.2606, 0.1852, 0.3082, 0.1854, 0.291, 0.1575, 0.3418, 0.1537, 0.3374, 0.6712, 0.3739, 0.6602, 0.3845, 0.6726, 0.304, 0.1851, 0.2959, 0.158, 0.3427, 0.1567, 0.2054, 0.5845, 0.1771, 0.5667, 0.1967, 0.5672, 0.2024, 0.12, 0.2461, 0.09174, 0.2291, 0.1064, 0.2606, 0.1852, 0.2416, 0.1023, 0.206, 0.1164, 0.3015, 0.1432, 0.2291, 0.1064, 0.2416, 0.1023, 0.291, 0.1575, 0.2441, 0.1019, 0.3035, 0.143, 0.2606, 0.1852, 0.2266, 0.1098, 0.291, 0.1575, 0.2584, 0.1859, 0.2291, 0.1064, 0.2959, 0.158, 0.1961, 0.6603, 0.161, 0.5821, 0.2054, 0.5845, 0.2224, 0.0946, 0.2221, 0.07664, 0.2401, 0.09551, 0.2232, 0.0946, 0.2274, 0.08192, 0.2325, 0.08116, 0.2024, 0.12, 0.2401, 0.09551, 0.1848, 0.1062, 0.3388, 0.5845, 0.3672, 0.5667, 0.3833, 0.5821, 0.206, 0.1164, 0.2232, 0.0946, 0.1864, 0.1053, 0.2416, 0.1023, 0.2461, 0.09174, 0.2232, 0.0946, 0.2266, 0.1098, 0.2401, 0.09551, 0.2441, 0.1019, 0.206, 0.1164, 0.2224, 0.0946, 0.2266, 0.1098, 0.2325, 0.08116, 0.2531, 0.01037, 0.2024, 0.06232, 0.3783, 0.5308, 0.3539, 0.4949, 0.3826, 0.4955, 0.1864, 0.1053, 0.2189, 0.07589, 0.2224, 0.0946, 0.1848, 0.1062, 0.2274, 0.08192, 0.2461, 0.09174, 0.1771, 0.5667, 0.2088, 0.5303, 0.1967, 0.5672, 0.1848, 0.1062, 0.2221, 0.07664, 0.1998, 0.06253, 0.3672, 0.5667, 0.3355, 0.5303, 0.3783, 0.5308, 0.1864, 0.1053, 0.2325, 0.08116, 0.2024, 0.06232, 0.2739, 0.0346, 0.2835, 0.008548, 0.2516, 0.0102, 0.2516, 0.0102, 0.2833, 0.0111, 0.2835, 0.00949, 0.2325, 0.08116, 0.2739, 0.0346, 0.275, 0.02989, 0.2189, 0.07589, 0.2739, 0.0346, 0.2221, 0.07664, 0.2189, 0.07589, 0.2531, 0.01037, 0.275, 0.02989, 0.2274, 0.08192, 0.2516, 0.0102, 0.2739, 0.0346, 0.166, 0.5308, 0.1904, 0.4949, 0.2088, 0.5303, 0.2221, 0.07664, 0.2516, 0.0102, 0.1998, 0.06253, 0.2823, 0.0111, 0.307, 0.03348, 0.285, 0.03561, 0.285, 0.03561, 0.3057, 0.03395, 0.2837, 0.03712, 0.2516, 0.0102, 0.2823, 0.0111, 0.2531, 0.01037, 0.275, 0.02989, 0.2833, 0.0111, 0.2531, 0.01037, 0.275, 0.02989, 0.2837, 0.03712, 0.285, 0.03561, 0.275, 0.02989, 0.2837, 0.03712, 0.2739, 0.0346, 0.275, 0.02989, 0.2823, 0.0111, 0.285, 0.03561, 0.2739, 0.0346, 0.2835, 0.00949, 0.2837, 0.03712, 0.3057, 0.03395, 0.322, 0.01403, 0.3245, 0.01228, 0.3057, 0.03395, 0.323, 0.01403, 0.307, 0.03348, 0.2835, 0.00949, 0.3057, 0.03395, 0.2837, 0.03712, 0.2835, 0.00949, 0.323, 0.01403, 0.3245, 0.01322, 0.2835, 0.008548, 0.3057, 0.03395, 0.3245, 0.01228, 0.2835, 0.008548, 0.322, 0.01403, 0.2823, 0.0111, 0.2833, 0.0111, 0.307, 0.03348, 0.323, 0.01403, 0.285, 0.03561, 0.3057, 0.03395, 0.307, 0.03348, 0.5291, 0.2388, 0.5713, 0.3203, 0.595, 0.2476, 0.5713, 0.3203, 0.6305, 0.3659, 0.595, 0.2476, 0.6305, 0.3659, 0.6853, 0.2564, 0.595, 0.2476, 0.5291, 0.2388, 0.595, 0.2476, 0.5713, 0.3203, 0.595, 0.2476, 0.6853, 0.2564, 0.6305, 0.3659, 0.5713, 0.3203, 0.595, 0.2476, 0.6305, 0.3659, 0.7535, 0.8511, 0.721, 0.88, 0.7219, 0.849, 0.7932, 0.9356, 0.7249, 0.9349, 0.724, 0.9282, 0.7463, 0.8894, 0.7239, 0.9044, 0.721, 0.88, 0.7626, 0.9081, 0.724, 0.9282, 0.7239, 0.9044, 0.8835, 0.328, 0.9311, 0.3311, 0.9124, 0.3056, 0.7655, 0.7454, 0.7889, 0.7699, 0.7742, 0.7824, 0.7889, 0.7699, 0.7979, 0.771, 0.7832, 0.8349, 0.6785, 0.7474, 0.6462, 0.7731, 0.6698, 0.7844, 0.7655, 0.7454, 0.7979, 0.771, 0.7964, 0.7319, 0.7858, 0.7305, 0.7979, 0.771, 0.7889, 0.7699, 0.6583, 0.7326, 0.6462, 0.7731, 0.6477, 0.734, 0.7979, 0.771, 0.7742, 0.7824, 0.7832, 0.8349, 0.7742, 0.7824, 0.7889, 0.7699, 0.7832, 0.8349, 0.6552, 0.7719, 0.6698, 0.7844, 0.6609, 0.8369, 0.6462, 0.7731, 0.6552, 0.7719, 0.6609, 0.8369, 0.6698, 0.7844, 0.6462, 0.7731, 0.6609, 0.8369, 0.7181, 0.7149, 0.7758, 0.7087, 0.7181, 0.7087, 0.7811, 0.3083, 0.7714, 0.2722, 0.7887, 0.2741, 0.7868, 0.2722, 0.7929, 0.2272, 0.81, 0.226, 0.7811, 0.3083, 0.7868, 0.2722, 0.7896, 0.2741, 0.7896, 0.2741, 0.7929, 0.2272, 0.7704, 0.2722, 0.7781, 0.3083, 0.7714, 0.2722, 0.7549, 0.3236, 0.7811, 0.3083, 0.7704, 0.2722, 0.7549, 0.3236, 0.7781, 0.3083, 0.7704, 0.2722, 0.7868, 0.2722, 0.7887, 0.2741, 0.7938, 0.2262, 0.7961, 0.2266, 0.7906, 0.2722, 0.7938, 0.2262, 0.7714, 0.2722, 0.7887, 0.2741, 0.7902, 0.2241, 0.7906, 0.2722, 0.7896, 0.2741, 0.81, 0.226, 0.8112, 0.2276, 0.7961, 0.2266, 0.7938, 0.2262, 0.8009, 0.15, 0.7938, 0.2262, 0.7902, 0.2241, 0.8009, 0.15, 0.7902, 0.2241, 0.7961, 0.2266, 0.8009, 0.15, 0.7929, 0.2272, 0.8112, 0.2276, 0.8018, 0.1528, 0.81, 0.226, 0.7929, 0.2272, 0.8018, 0.1528, 0.8112, 0.2276, 0.81, 0.226, 0.8018, 0.1528, 0.6773, 0.4212, 0.6619, 0.444, 0.6343, 0.4394, 0.6886, 0.3939, 0.6619, 0.444, 0.6494, 0.4159, 0.7139, 0.381, 0.7056, 0.4256, 0.6886, 0.3939, 0.6974, 0.421, 0.7056, 0.4256, 0.6773, 0.4212, 0.6974, 0.421, 0.6886, 0.3939, 0.7139, 0.381, 0.7139, 0.381, 0.7056, 0.4256, 0.7388, 0.4274, 0.6343, 0.4394, 0.5776, 0.4038, 0.5937, 0.4304, 0.6343, 0.4394, 0.5728, 0.4056, 0.6494, 0.4159, 0.6773, 0.4212, 0.6619, 0.444, 0.7056, 0.4256, 0.6773, 0.4212, 0.6494, 0.4159, 0.6886, 0.3939, 0.6773, 0.4212, 0.6494, 0.4159, 0.6343, 0.4394, 0.6886, 0.3939, 0.6619, 0.444, 0.7056, 0.4256, 0.6494, 0.4159, 0.615, 0.4339, 0.6619, 0.444, 0.6494, 0.4159, 0.615, 0.4339, 0.5776, 0.4038, 0.6343, 0.4394, 0.615, 0.4339, 0.5937, 0.4304, 0.6343, 0.4394, 0.615, 0.4339, 0.6619, 0.444, 0.5776, 0.4038, 0.615, 0.4339, 0.4822, 0.4312, 0.5937, 0.4304, 0.5776, 0.4038, 0.4822, 0.4312, 0.615, 0.4339, 0.5937, 0.4304, 0.4822, 0.4312, 0.5937, 0.4304, 0.615, 0.4339, 0.4864, 0.43, 0.5728, 0.4056, 0.5937, 0.4304, 0.4864, 0.43, 0.615, 0.4339, 0.5728, 0.4056, 0.4864, 0.43, 0.6132, 0.4276, 0.6561, 0.4518, 0.6902, 0.4753, 0.6589, 0.4076, 0.627, 0.4397, 0.6132, 0.4276, 0.6589, 0.4076, 0.6571, 0.4427, 0.6443, 0.4355, 0.6132, 0.4276, 0.6555, 0.45, 0.627, 0.4397, 0.6589, 0.4076, 0.6571, 0.4355, 0.6974, 0.421, 0.6902, 0.4753, 0.6571, 0.4355, 0.6555, 0.45, 0.6443, 0.4355, 0.627, 0.4397, 0.589, 0.4188, 0.6571, 0.4355, 0.6443, 0.4355, 0.589, 0.4188, 0.4956, 0.3599, 0.5027, 0.3605, 0.4991, 0.3587, 0.627, 0.4397, 0.6555, 0.45, 0.589, 0.4188, 0.42, 0.3555, 0.5027, 0.3605, 0.5229, 0.3839, 0.6555, 0.45, 0.6571, 0.4355, 0.589, 0.4188, 0.42, 0.3555, 0.5229, 0.3839, 0.4991, 0.3587, 0.6443, 0.4355, 0.6571, 0.4427, 0.586, 0.4188, 0.627, 0.4397, 0.6443, 0.4355, 0.586, 0.4188, 0.6561, 0.4518, 0.627, 0.4397, 0.586, 0.4188, 0.6571, 0.4427, 0.6561, 0.4518, 0.586, 0.4188, 0.5903, 0.6836, 0.558, 0.6332, 0.5679, 0.6697, 0.5825, 0.6893, 0.5764, 0.6518, 0.5861, 0.6462, 0.5478, 0.6934, 0.5288, 0.6415, 0.5617, 0.6499, 0.5257, 0.6777, 0.558, 0.6332, 0.5288, 0.6415, 0.8904, 0.7043, 0.9138, 0.6666, 0.9171, 0.6973, 0.9171, 0.6973, 0.8819, 0.6481, 0.8709, 0.682, 0.8411, 0.6948, 0.8819, 0.6481, 0.8486, 0.6564, 0.8501, 0.7002, 0.8561, 0.6603, 0.8904, 0.7043, 0.5946, 0.7508, 0.5811, 0.7259, 0.5921, 0.7436, 0.597, 0.758, 0.5757, 0.7466, 0.5946, 0.7508, 0.5772, 0.7663, 0.5564, 0.7526, 0.5757, 0.7466, 0.8607, 0.7537, 0.8816, 0.7389, 0.8799, 0.7595, 0.8586, 0.7721, 0.8799, 0.7595, 0.8783, 0.78, 0.839, 0.7641, 0.8607, 0.7537, 0.8586, 0.7721, 0.8783, 0.78, 0.8799, 0.7595, 0.9085, 0.7833, 0.5564, 0.7526, 0.5574, 0.7747, 0.5337, 0.7792, 0.8816, 0.7389, 0.9085, 0.7833, 0.8799, 0.7595, 0.5554, 0.7306, 0.5337, 0.7792, 0.5348, 0.7415, 0.7586, 0.7502, 0.759, 0.7728, 0.6864, 0.7728, 0.6874, 0.7891, 0.6877, 0.7668, 0.7532, 0.7668, 0.8487, 0.3724, 0.8885, 0.3941, 0.8348, 0.3969, 0.7025, 0.8874, 0.6628, 0.8805, 0.6915, 0.852, 0.8619, 0.7582, 0.8746, 0.8221, 0.902, 0.7493, 0.5597, 0.8198, 0.5743, 0.7515, 0.5348, 0.7415, 0.9085, 0.7833, 0.902, 0.7493, 0.8932, 0.7995, 0.4956, 0.3599, 0.6222, 0.3869, 0.5587, 0.3449, 0.5481, 0.8378, 0.5597, 0.8198, 0.5446, 0.7951, 0.5597, 0.8198, 0.5348, 0.7415, 0.5446, 0.7951, 0.5348, 0.7415, 0.5337, 0.7792, 0.5446, 0.7951, 0.5337, 0.7792, 0.5481, 0.8378, 0.5446, 0.7951, 0.902, 0.7493, 0.8746, 0.8221, 0.8932, 0.7995, 0.8746, 0.8221, 0.8891, 0.8428, 0.8932, 0.7995, 0.8891, 0.8428, 0.9085, 0.7833, 0.8932, 0.7995, 0.6222, 0.3869, 0.6305, 0.3659, 0.5587, 0.3449, 0.6305, 0.3659, 0.5713, 0.3203, 0.5587, 0.3449, 0.5713, 0.3203, 0.5166, 0.2864, 0.5587, 0.3449, 0.5166, 0.2864, 0.4956, 0.3599, 0.5587, 0.3449, 0.5166, 0.2864, 0.5713, 0.3203, 0.5588, 0.345, 0.5713, 0.3203, 0.6305, 0.3659, 0.5588, 0.345, 0.6305, 0.3659, 0.6222, 0.3869, 0.5588, 0.345, 0.6222, 0.3869, 0.4956, 0.3599, 0.5588, 0.345, 0.6147, 0.8717, 0.5597, 0.8198, 0.5765, 0.8507, 0.5597, 0.8198, 0.5481, 0.8378, 0.5765, 0.8507, 0.5481, 0.8378, 0.5776, 0.8686, 0.5765, 0.8507, 0.8584, 0.8675, 0.8891, 0.8428, 0.8596, 0.8526, 0.8891, 0.8428, 0.8746, 0.8221, 0.8596, 0.8526, 0.8746, 0.8221, 0.8216, 0.8724, 0.8596, 0.8526, 0.6897, 0.6881, 0.721, 0.6863, 0.6822, 0.6863, 0.6742, 0.7035, 0.7152, 0.6995, 0.6542, 0.6995, 0.6897, 0.6881, 0.7181, 0.691, 0.7173, 0.6881, 0.6742, 0.7035, 0.7181, 0.7087, 0.7181, 0.7035, 0.6975, 0.691, 0.7203, 0.6953, 0.7181, 0.691, 0.6743, 0.6953, 0.7152, 0.6995, 0.7203, 0.6953, 0.6603, 0.7087, 0.7181, 0.7149, 0.7181, 0.7087, 0.4283, 0.309, 0.403, 0.2619, 0.3831, 0.2944, 0.4283, 0.309, 0.5166, 0.2864, 0.4573, 0.2568, 0.403, 0.2619, 0.4585, 0.2311, 0.4058, 0.1969, 0.4573, 0.2568, 0.5166, 0.2864, 0.5291, 0.2388, 0.8474, 0.8265, 0.8739, 0.7966, 0.8694, 0.8313, 0.8739, 0.7966, 0.8891, 0.8428, 0.8694, 0.8313, 0.8891, 0.8428, 0.8584, 0.8675, 0.8694, 0.8313, 0.3188, 0.2829, 0.2789, 0.2204, 0.263, 0.2408, 0.2789, 0.2204, 0.3188, 0.2829, 0.263, 0.2408, 0.4991, 0.3587, 0.5229, 0.3839, 0.6132, 0.4276, 0.6132, 0.4276, 0.6589, 0.4076, 0.6222, 0.3869, 0.2612, 0.4572, 0.2609, 0.4289, 0.2638, 0.3921, 0.2594, 0.522, 0.2588, 0.5066, 0.2609, 0.4289, 0.2588, 0.5066, 0.2594, 0.522, 0.2574, 0.6218, 0.258, 0.6261, 0.2579, 0.631, 0.2574, 0.6218, 0.3831, 0.2944, 0.403, 0.2619, 0.3676, 0.2739, 0.4283, 0.309, 0.4573, 0.2568, 0.5166, 0.2864, 0.403, 0.2619, 0.4573, 0.2568, 0.4283, 0.309, 0.6589, 0.4076, 0.6132, 0.4276, 0.627, 0.4397, 0.7466, 0.4657, 0.7865, 0.4667, 0.775, 0.3951, 0.8743, 0.3005, 0.7811, 0.3083, 0.8166, 0.3424, 0.7466, 0.4657, 0.7388, 0.4274, 0.6974, 0.421, 0.8273, 0.4333, 0.8343, 0.3966, 0.775, 0.3951, 0.8988, 0.4082, 0.8962, 0.3944, 0.8343, 0.3966, 0.7811, 0.3083, 0.7549, 0.3236, 0.7715, 0.3763, 0.8506, 0.3706, 0.8578, 0.3411, 0.8166, 0.3424, 0.8835, 0.328, 0.8873, 0.2828, 0.8743, 0.3005, 0.7715, 0.3763, 0.7388, 0.4274, 0.775, 0.3951, 0.775, 0.3951, 0.812, 0.3756, 0.7715, 0.3763, 0.7463, 0.8894, 0.7535, 0.8511, 0.7871, 0.8768, 0.8216, 0.8724, 0.8746, 0.8221, 0.839, 0.7641, 0.3775, 0.2059, 0.354, 0.1447, 0.304, 0.1851, 0.8343, 0.3966, 0.8506, 0.3706, 0.812, 0.3756, 0.403, 0.2619, 0.4058, 0.1969, 0.3775, 0.2059, 0.7932, 0.9356, 0.7626, 0.9081, 0.7463, 0.8894, 0.7698, 0.8295, 0.7795, 0.8449, 0.7871, 0.8768, 0.8879, 0.3551, 0.8901, 0.332, 0.8577, 0.3449, 0.7715, 0.3763, 0.7549, 0.3236, 0.7451, 0.3347, 0.6589, 0.4076, 0.7139, 0.381, 0.6305, 0.3659, 0.6974, 0.421, 0.7139, 0.381, 0.6886, 0.3939, 0.2758, 0.3921, 0.2786, 0.4289, 0.2783, 0.4572, 0.2786, 0.4289, 0.2808, 0.5066, 0.2802, 0.522, 0.2815, 0.6261, 0.2802, 0.522, 0.2822, 0.6218, 0.2808, 0.5066, 0.2822, 0.6218, 0.2802, 0.522, 0.3775, 0.2059, 0.3776, 0.201, 0.3418, 0.1537, 0.597, 0.758, 0.6247, 0.7667, 0.5772, 0.7663, 0.6076, 0.7802, 0.5574, 0.7747, 0.5772, 0.7663, 0.7466, 0.4657, 0.7388, 0.4274, 0.775, 0.3951, 0.8166, 0.3415, 0.7811, 0.3083, 0.8743, 0.3005, 0.6902, 0.4753, 0.6561, 0.4518, 0.6571, 0.4427, 0.775, 0.3951, 0.8352, 0.3966, 0.8273, 0.434, 0.8273, 0.434, 0.8352, 0.3966, 0.8962, 0.3944, 0.7715, 0.3763, 0.7549, 0.3236, 0.7811, 0.3083, 0.8506, 0.3706, 0.812, 0.3756, 0.8166, 0.3415, 0.9047, 0.3291, 0.8578, 0.3411, 0.8743, 0.3005, 0.775, 0.3951, 0.7388, 0.4274, 0.7715, 0.3763, 0.7715, 0.3763, 0.8166, 0.3415, 0.812, 0.3756, 0.6076, 0.7802, 0.5866, 0.8248, 0.5612, 0.7925, 0.812, 0.3756, 0.8506, 0.3706, 0.8352, 0.3966, 0.3775, 0.2059, 0.4058, 0.1969, 0.403, 0.2619, 0.6576, 0.9375, 0.6588, 0.9181, 0.7025, 0.8874, 0.6628, 0.8805, 0.6694, 0.8468, 0.68, 0.8295, 0.8851, 0.3944, 0.8898, 0.3579, 0.8464, 0.3712, 0.8544, 0.3428, 0.8883, 0.3326, 0.8908, 0.3587, 0.7451, 0.3347, 0.7549, 0.3236, 0.7715, 0.3763, 0.6305, 0.3659, 0.7139, 0.381, 0.6589, 0.4076, 0.6974, 0.421, 0.6773, 0.4212, 0.7056, 0.4256, 0.7746, 0.7407, 0.6813, 0.7407, 0.6794, 0.7202, 0.7181, 0.7149, 0.659, 0.7149, 0.6838, 0.7187, 0.6838, 0.7187, 0.7524, 0.7187, 0.7181, 0.7149, 0.3891, 0.6816, 0.3242, 0.6781, 0.3374, 0.6712, 0.721, 0.6863, 0.7173, 0.6881, 0.745, 0.6881, 0.2588, 0.5066, 0.2574, 0.6218, 0.2822, 0.6218, 0.721, 0.88, 0.7025, 0.8874, 0.6915, 0.852, 0.6961, 0.726, 0.7393, 0.7256, 0.7464, 0.7226, 0.258, 0.6261, 0.2594, 0.522, 0.2802, 0.522, 0.7152, 0.6995, 0.7181, 0.7035, 0.762, 0.7035, 0.6147, 0.8717, 0.6247, 0.7667, 0.597, 0.758, 0.6858, 0.681, 0.7504, 0.681, 0.7482, 0.6809, 0.7249, 0.9349, 0.7744, 0.9482, 0.7587, 0.9728, 0.7587, 0.9728, 0.6893, 0.9738, 0.7249, 0.9349, 0.2638, 0.3921, 0.2758, 0.3921, 0.2758, 0.4238, 0.2609, 0.4289, 0.2786, 0.4289, 0.2758, 0.3921, 0.7811, 0.3083, 0.7887, 0.2741, 0.7906, 0.2722, 0.2367, 0.7102, 0.3028, 0.7078, 0.3417, 0.7555, 0.7249, 0.9349, 0.6613, 0.9482, 0.6576, 0.9375, 0.7181, 0.691, 0.7386, 0.691, 0.745, 0.6881, 0.3418, 0.1537, 0.291, 0.1575, 0.3035, 0.143, 0.7066, 0.6777, 0.6879, 0.6809, 0.7482, 0.6809, 0.7239, 0.9044, 0.6872, 0.9081, 0.7025, 0.8874, 0.2121, 0.1967, 0.2121, 0.1967, 0.2146, 0.1994, 0.7024, 0.7281, 0.7352, 0.7288, 0.7393, 0.7256, 0.2594, 0.522, 0.2612, 0.4572, 0.2783, 0.4572, 0.6785, 0.7474, 0.6698, 0.7844, 0.6552, 0.7719, 0.7181, 0.7087, 0.7758, 0.7087, 0.762, 0.7035, 0.3524, 0.1476, 0.3427, 0.1567, 0.2959, 0.158, 0.7504, 0.681, 0.6858, 0.681, 0.721, 0.6863, 0.721, 0.6863, 0.7598, 0.6863, 0.7504, 0.681, 0.7865, 0.4667, 0.7466, 0.4657, 0.7466, 0.4657, 0.2588, 0.5066, 0.2808, 0.5066, 0.2786, 0.4289, 0.68, 0.8295, 0.7698, 0.8295, 0.7219, 0.849, 0.7219, 0.849, 0.6915, 0.852, 0.68, 0.8295, 0.6838, 0.7187, 0.6798, 0.7217, 0.6912, 0.723, 0.6912, 0.723, 0.7464, 0.7226, 0.7524, 0.7187, 0.7557, 0.721, 0.7524, 0.7187, 0.7464, 0.7226, 0.2579, 0.631, 0.2816, 0.631, 0.302, 0.7098, 0.7203, 0.6953, 0.7662, 0.6953, 0.7386, 0.691, 0.2883, 0.2006, 0.3776, 0.201, 0.3466, 0.2454, 0.724, 0.9282, 0.6576, 0.9375, 0.6872, 0.9081, 0.7785, 0.8144, 0.6757, 0.8144, 0.6837, 0.7969, 0.2638, 0.4238, 0.2758, 0.4238, 0.2783, 0.4572, 0.6974, 0.421, 0.7388, 0.4274, 0.7466, 0.4657, 0.8416, 0.7574, 0.839, 0.7641, 0.8746, 0.8221, 0.8746, 0.8221, 0.8619, 0.7582, 0.8443, 0.7508, 0.5229, 0.3839, 0.5027, 0.3605, 0.6132, 0.4276, 0.6222, 0.3869, 0.6589, 0.4076, 0.6132, 0.4276, 0.5757, 0.7466, 0.5564, 0.7526, 0.5554, 0.7306, 0.8783, 0.78, 0.8277, 0.7848, 0.8586, 0.7721, 0.8167, 0.766, 0.839, 0.7641, 0.8586, 0.7721, 0.8277, 0.7848, 0.8783, 0.78, 0.8739, 0.7966, 0.5743, 0.7515, 0.5921, 0.7436, 0.5844, 0.7133, 0.8816, 0.7389, 0.8854, 0.7309, 0.9078, 0.7256, 0.902, 0.7493, 0.9078, 0.7256, 0.8679, 0.7102, 0.5844, 0.7133, 0.5921, 0.7436, 0.5811, 0.7259, 0.5811, 0.7259, 0.5554, 0.7306, 0.5519, 0.722, 0.5743, 0.7515, 0.5597, 0.8198, 0.5921, 0.7436, 0.597, 0.758, 0.5946, 0.7508, 0.5597, 0.8198, 0.8416, 0.7574, 0.8443, 0.7508, 0.8559, 0.7343, 0.853, 0.7225, 0.8679, 0.7102, 0.8709, 0.682, 0.5844, 0.7133, 0.5903, 0.6836, 0.5679, 0.6697, 0.9078, 0.7256, 0.8854, 0.7309, 0.8904, 0.7043, 0.9078, 0.7256, 0.9171, 0.6973, 0.8709, 0.682, 0.8619, 0.7582, 0.8679, 0.7102, 0.853, 0.7225, 0.5554, 0.7306, 0.5348, 0.7415, 0.5375, 0.7089, 0.5348, 0.7415, 0.5743, 0.7515, 0.5699, 0.6999, 0.8854, 0.7309, 0.8816, 0.7389, 0.8559, 0.7343, 0.8559, 0.7343, 0.8443, 0.7508, 0.853, 0.7225, 0.558, 0.6332, 0.5861, 0.6462, 0.6, 0.5946, 0.8778, 0.6637, 0.8348, 0.6011, 0.8955, 0.6118, 0.9138, 0.6666, 0.8955, 0.6118, 0.8757, 0.5953, 0.6, 0.5946, 0.5861, 0.6462, 0.5764, 0.6518, 0.5764, 0.6518, 0.5617, 0.6499, 0.5816, 0.6074, 0.5375, 0.7089, 0.5257, 0.6777, 0.5478, 0.6934, 0.5375, 0.7089, 0.5699, 0.6999, 0.5679, 0.6697, 0.8904, 0.7043, 0.8854, 0.7309, 0.8501, 0.7002, 0.853, 0.7225, 0.8411, 0.6948, 0.8501, 0.7002, 0.5903, 0.6836, 0.5844, 0.7133, 0.5825, 0.6893, 0.5519, 0.722, 0.5478, 0.6934, 0.5825, 0.6893, 0.8338, 0.6003, 0.8798, 0.5954, 0.896, 0.5802, 0.6027, 0.5966, 0.6167, 0.5518, 0.5362, 0.578, 0.9036, 0.6127, 0.8464, 0.6067, 0.8549, 0.5788, 0.9036, 0.6127, 0.9066, 0.5875, 0.896, 0.5802, 0.8819, 0.6481, 0.8757, 0.5953, 0.8439, 0.6068, 0.5617, 0.6499, 0.5288, 0.6415, 0.5392, 0.611, 0.5288, 0.6415, 0.558, 0.6332, 0.5559, 0.5925, 0.8348, 0.6011, 0.8778, 0.6637, 0.8561, 0.6603, 0.8561, 0.6603, 0.8486, 0.6564, 0.8439, 0.6068, 0.6167, 0.5518, 0.6046, 0.5286, 0.5211, 0.5375, 0.9066, 0.5875, 0.8549, 0.5788, 0.8656, 0.5353, 0.9066, 0.5875, 0.9141, 0.5433, 0.9126, 0.5404, 0.6167, 0.5518, 0.5774, 0.5781, 0.5683, 0.5342, 0.5339, 0.6123, 0.5254, 0.5848, 0.5774, 0.5781, 0.5339, 0.6123, 0.5518, 0.5937, 0.5362, 0.578, 0.8338, 0.6003, 0.8178, 0.5431, 0.8549, 0.5788, 0.6027, 0.5966, 0.5848, 0.6063, 0.5774, 0.5781, 0.6046, 0.5286, 0.5683, 0.5342, 0.5774, 0.5148, 0.8296, 0.5283, 0.8383, 0.5069, 0.8573, 0.5156, 0.5195, 0.5404, 0.5211, 0.5375, 0.5278, 0.5138, 0.5683, 0.5342, 0.5195, 0.5404, 0.5265, 0.5214, 0.8178, 0.5431, 0.896, 0.5802, 0.9126, 0.5404, 0.5254, 0.5848, 0.5195, 0.5404, 0.5683, 0.5342, 0.5254, 0.5848, 0.5362, 0.578, 0.5211, 0.5375, 0.8178, 0.5431, 0.8296, 0.5283, 0.8656, 0.5353, 0.5278, 0.5138, 0.5966, 0.5068, 0.5774, 0.5148, 0.9141, 0.5433, 0.9078, 0.5241, 0.9069, 0.5165, 0.8656, 0.5353, 0.8573, 0.5156, 0.9078, 0.5241, 0.5278, 0.5138, 0.5284, 0.5189, 0.5846, 0.5126, 0.9069, 0.5165, 0.906, 0.5215, 0.9134, 0.536, 0.9134, 0.536, 0.906, 0.5215, 0.8967, 0.5374, 0.5205, 0.5331, 0.5311, 0.5451, 0.5371, 0.5351, 0.8383, 0.5069, 0.8296, 0.5283, 0.8429, 0.5251, 0.9069, 0.5165, 0.8383, 0.5069, 0.8501, 0.5131, 0.5278, 0.5138, 0.5211, 0.5375, 0.5205, 0.5331, 0.5966, 0.5068, 0.5846, 0.5126, 0.5913, 0.5249, 0.5211, 0.5375, 0.6046, 0.5286, 0.5913, 0.5249, 0.9126, 0.5404, 0.9134, 0.536, 0.8429, 0.5251, 0.5852, 0.5388, 0.5803, 0.5302, 0.5371, 0.5351, 0.8485, 0.5392, 0.9023, 0.5476, 0.8967, 0.5374, 0.5913, 0.5249, 0.5852, 0.5388, 0.5311, 0.5451, 0.8501, 0.5131, 0.8537, 0.5308, 0.8967, 0.5374, 0.5913, 0.5249, 0.5846, 0.5126, 0.5803, 0.5302, 0.5846, 0.5126, 0.5284, 0.5189, 0.5371, 0.5351, 0.8429, 0.5251, 0.8485, 0.5392, 0.8537, 0.5308, 0.8429, 0.5251, 0.9134, 0.536, 0.9023, 0.5476, 0.7152, 0.6995, 0.7761, 0.6995, 0.7662, 0.6953, 0.9069, 0.5165, 0.9078, 0.5241, 0.8573, 0.5156, 0.2201, 0.6781, 0.2365, 0.6595, 0.1744, 0.6977, 0.3242, 0.6781, 0.3891, 0.6816, 0.3699, 0.6977, 0.3775, 0.2059, 0.3776, 0.201, 0.3466, 0.2454, 0.2822, 0.6218, 0.3022, 0.6551, 0.302, 0.7098, 0.3676, 0.2739, 0.403, 0.2619, 0.3831, 0.2944, 0.3775, 0.2059, 0.3676, 0.2739, 0.3466, 0.2454, 0.3776, 0.201, 0.2883, 0.2006, 0.3082, 0.1854, 0.3775, 0.2059, 0.284, 0.198, 0.304, 0.1851, 0.2376, 0.7098, 0.2374, 0.6551, 0.2574, 0.6218, 0.3466, 0.2454, 0.3776, 0.201, 0.2883, 0.2006, 0.1552, 0.6816, 0.1598, 0.6726, 0.2069, 0.6712, 0.3775, 0.2059, 0.3427, 0.1567, 0.3524, 0.1476, 0.3776, 0.201, 0.3524, 0.1476, 0.3082, 0.1854, 0.3481, 0.6603, 0.3388, 0.5845, 0.3833, 0.5821, 0.2584, 0.1859, 0.3035, 0.143, 0.2441, 0.1019, 0.2069, 0.6712, 0.1598, 0.6726, 0.1704, 0.6602, 0.304, 0.1851, 0.354, 0.1447, 0.3035, 0.143, 0.3082, 0.1854, 0.3524, 0.1476, 0.3015, 0.1432, 0.3082, 0.1854, 0.2606, 0.1852, 0.291, 0.1575, 0.3374, 0.6712, 0.3481, 0.6603, 0.3739, 0.6602, 0.304, 0.1851, 0.2584, 0.1859, 0.2959, 0.158, 0.2054, 0.5845, 0.161, 0.5821, 0.1771, 0.5667, 0.2024, 0.12, 0.1848, 0.1062, 0.2461, 0.09174, 0.2606, 0.1852, 0.3015, 0.1432, 0.2416, 0.1023, 0.3015, 0.1432, 0.2959, 0.158, 0.2291, 0.1064, 0.291, 0.1575, 0.2266, 0.1098, 0.2441, 0.1019, 0.2606, 0.1852, 0.206, 0.1164, 0.2266, 0.1098, 0.2584, 0.1859, 0.2024, 0.12, 0.2291, 0.1064, 0.1961, 0.6603, 0.1704, 0.6602, 0.161, 0.5821, 0.2224, 0.0946, 0.2189, 0.07589, 0.2221, 0.07664, 0.2232, 0.0946, 0.2461, 0.09174, 0.2274, 0.08192, 0.2024, 0.12, 0.2441, 0.1019, 0.2401, 0.09551, 0.3388, 0.5845, 0.3475, 0.5672, 0.3672, 0.5667, 0.206, 0.1164, 0.2416, 0.1023, 0.2232, 0.0946, 0.2416, 0.1023, 0.2291, 0.1064, 0.2461, 0.09174, 0.2266, 0.1098, 0.2224, 0.0946, 0.2401, 0.09551, 0.206, 0.1164, 0.1864, 0.1053, 0.2224, 0.0946, 0.2325, 0.08116, 0.275, 0.02989, 0.2531, 0.01037, 0.3783, 0.5308, 0.3355, 0.5303, 0.3539, 0.4949, 0.1864, 0.1053, 0.2024, 0.06232, 0.2189, 0.07589, 0.1848, 0.1062, 0.1998, 0.06253, 0.2274, 0.08192, 0.1771, 0.5667, 0.166, 0.5308, 0.2088, 0.5303, 0.1848, 0.1062, 0.2401, 0.09551, 0.2221, 0.07664, 0.3672, 0.5667, 0.3475, 0.5672, 0.3355, 0.5303, 0.1864, 0.1053, 0.2232, 0.0946, 0.2325, 0.08116, 0.2739, 0.0346, 0.2837, 0.03712, 0.2835, 0.008548, 0.2516, 0.0102, 0.2531, 0.01037, 0.2833, 0.0111, 0.2325, 0.08116, 0.2274, 0.08192, 0.2739, 0.0346, 0.2189, 0.07589, 0.275, 0.02989, 0.2739, 0.0346, 0.2189, 0.07589, 0.2024, 0.06232, 0.2531, 0.01037, 0.2274, 0.08192, 0.1998, 0.06253, 0.2516, 0.0102, 0.166, 0.5308, 0.1617, 0.4955, 0.1904, 0.4949, 0.2221, 0.07664, 0.2739, 0.0346, 0.2516, 0.0102, 0.2823, 0.0111, 0.322, 0.01403, 0.307, 0.03348, 0.285, 0.03561, 0.307, 0.03348, 0.3057, 0.03395, 0.2516, 0.0102, 0.2835, 0.008548, 0.2823, 0.0111, 0.275, 0.02989, 0.285, 0.03561, 0.2833, 0.0111, 0.275, 0.02989, 0.2739, 0.0346, 0.2837, 0.03712, 0.275, 0.02989, 0.285, 0.03561, 0.2837, 0.03712, 0.275, 0.02989, 0.2531, 0.01037, 0.2823, 0.0111, 0.2739, 0.0346, 0.2516, 0.0102, 0.2835, 0.00949, 0.3057, 0.03395, 0.307, 0.03348, 0.322, 0.01403, 0.3057, 0.03395, 0.3245, 0.01322, 0.323, 0.01403, 0.2835, 0.00949, 0.3245, 0.01322, 0.3057, 0.03395, 0.2835, 0.00949, 0.2833, 0.0111, 0.323, 0.01403, 0.2835, 0.008548, 0.2837, 0.03712, 0.3057, 0.03395, 0.2835, 0.008548, 0.3245, 0.01228, 0.322, 0.01403, 0.2833, 0.0111, 0.285, 0.03561, 0.307, 0.03348, 0.285, 0.03561, 0.2837, 0.03712, 0.3057, 0.03395, 0.7535, 0.8511, 0.7463, 0.8894, 0.721, 0.88, 0.7932, 0.9356, 0.7744, 0.9482, 0.7249, 0.9349, 0.7463, 0.8894, 0.7626, 0.9081, 0.7239, 0.9044, 0.7626, 0.9081, 0.7932, 0.9356, 0.724, 0.9282, 0.7655, 0.7454, 0.7858, 0.7305, 0.7889, 0.7699, 0.6785, 0.7474, 0.6477, 0.734, 0.6462, 0.7731, 0.7655, 0.7454, 0.7742, 0.7824, 0.7979, 0.771, 0.7858, 0.7305, 0.7964, 0.7319, 0.7979, 0.771, 0.6583, 0.7326, 0.6552, 0.7719, 0.6462, 0.7731, 0.7181, 0.7149, 0.7771, 0.7149, 0.7758, 0.7087, 0.7811, 0.3083, 0.7549, 0.3236, 0.7714, 0.2722, 0.7868, 0.2722, 0.7704, 0.2722, 0.7929, 0.2272, 0.7811, 0.3083, 0.7781, 0.3083, 0.7868, 0.2722, 0.7896, 0.2741, 0.8112, 0.2276, 0.7929, 0.2272, 0.7781, 0.3083, 0.7906, 0.2722, 0.7714, 0.2722, 0.7811, 0.3083, 0.7896, 0.2741, 0.7704, 0.2722, 0.7781, 0.3083, 0.7549, 0.3236, 0.7704, 0.2722, 0.7887, 0.2741, 0.7714, 0.2722, 0.7938, 0.2262, 0.7906, 0.2722, 0.7902, 0.2241, 0.7938, 0.2262, 0.7887, 0.2741, 0.7961, 0.2266, 0.7902, 0.2241, 0.7896, 0.2741, 0.7868, 0.2722, 0.81, 0.226, 0.6773, 0.4212, 0.7056, 0.4256, 0.6619, 0.444, 0.6886, 0.3939, 0.7056, 0.4256, 0.6619, 0.444, 0.7139, 0.381, 0.7388, 0.4274, 0.7056, 0.4256, 0.6974, 0.421, 0.7388, 0.4274, 0.7056, 0.4256, 0.6974, 0.421, 0.6773, 0.4212, 0.6886, 0.3939, 0.7139, 0.381, 0.6886, 0.3939, 0.7056, 0.4256, 0.6343, 0.4394, 0.6494, 0.4159, 0.5776, 0.4038, 0.6343, 0.4394, 0.5937, 0.4304, 0.5728, 0.4056, 0.6773, 0.4212, 0.6343, 0.4394, 0.6619, 0.444, 0.6773, 0.4212, 0.6343, 0.4394, 0.6494, 0.4159, 0.6773, 0.4212, 0.6886, 0.3939, 0.6494, 0.4159, 0.6886, 0.3939, 0.6494, 0.4159, 0.6619, 0.444, 0.6494, 0.4159, 0.5728, 0.4056, 0.615, 0.4339, 0.6494, 0.4159, 0.6619, 0.444, 0.615, 0.4339, 0.6343, 0.4394, 0.6619, 0.444, 0.615, 0.4339, 0.6343, 0.4394, 0.5937, 0.4304, 0.615, 0.4339, 0.6132, 0.4276, 0.627, 0.4397, 0.6561, 0.4518, 0.6589, 0.4076, 0.6443, 0.4355, 0.627, 0.4397, 0.6589, 0.4076, 0.6974, 0.421, 0.6571, 0.4427, 0.6132, 0.4276, 0.6902, 0.4753, 0.6555, 0.45, 0.6589, 0.4076, 0.6443, 0.4355, 0.6571, 0.4355, 0.6902, 0.4753, 0.6974, 0.421, 0.6571, 0.4355, 0.4956, 0.3599, 0.6222, 0.3869, 0.5027, 0.3605, 0.4991, 0.3587, 0.6222, 0.3869, 0.4956, 0.3599, 0.5903, 0.6836, 0.5861, 0.6462, 0.558, 0.6332, 0.5861, 0.6462, 0.5903, 0.6836, 0.5825, 0.6893, 0.5825, 0.6893, 0.5478, 0.6934, 0.5764, 0.6518, 0.5617, 0.6499, 0.5764, 0.6518, 0.5478, 0.6934, 0.5478, 0.6934, 0.5257, 0.6777, 0.5288, 0.6415, 0.5257, 0.6777, 0.5679, 0.6697, 0.558, 0.6332, 0.8904, 0.7043, 0.8778, 0.6637, 0.9138, 0.6666, 0.9171, 0.6973, 0.9138, 0.6666, 0.8819, 0.6481, 0.8411, 0.6948, 0.8709, 0.682, 0.8819, 0.6481, 0.8778, 0.6637, 0.8904, 0.7043, 0.8561, 0.6603, 0.8501, 0.7002, 0.8411, 0.6948, 0.8486, 0.6564, 0.8486, 0.6564, 0.8561, 0.6603, 0.8501, 0.7002, 0.5946, 0.7508, 0.5757, 0.7466, 0.5811, 0.7259, 0.597, 0.758, 0.5772, 0.7663, 0.5757, 0.7466, 0.5772, 0.7663, 0.5574, 0.7747, 0.5564, 0.7526, 0.8607, 0.7537, 0.8559, 0.7343, 0.8816, 0.7389, 0.8586, 0.7721, 0.8607, 0.7537, 0.8799, 0.7595, 0.839, 0.7641, 0.8416, 0.7574, 0.8607, 0.7537, 0.8816, 0.7389, 0.902, 0.7493, 0.9085, 0.7833, 0.5554, 0.7306, 0.5564, 0.7526, 0.5337, 0.7792, 0.6868, 0.7502, 0.6963, 0.7273, 0.7491, 0.7273, 0.7491, 0.7273, 0.7586, 0.7502, 0.6868, 0.7502, 0.759, 0.7728, 0.764, 0.7966, 0.6864, 0.7728, 0.6864, 0.7728, 0.6868, 0.7502, 0.7586, 0.7502, 0.764, 0.7966, 0.6814, 0.7966, 0.6864, 0.7728, 0.7445, 0.7422, 0.7532, 0.7668, 0.6964, 0.7422, 0.7535, 0.7891, 0.7581, 0.8181, 0.6828, 0.8181, 0.6874, 0.7891, 0.7532, 0.7668, 0.7535, 0.7891, 0.7535, 0.7891, 0.6828, 0.8181, 0.6874, 0.7891, 0.6964, 0.7422, 0.7532, 0.7668, 0.6877, 0.7668, 0.8487, 0.3724, 0.8908, 0.3587, 0.8885, 0.3941, 0.7025, 0.8874, 0.6588, 0.9181, 0.6628, 0.8805, 0.6897, 0.6881, 0.7173, 0.6881, 0.721, 0.6863, 0.6742, 0.7035, 0.7181, 0.7035, 0.7152, 0.6995, 0.6897, 0.6881, 0.6975, 0.691, 0.7181, 0.691, 0.6742, 0.7035, 0.6603, 0.7087, 0.7181, 0.7087, 0.6975, 0.691, 0.6743, 0.6953, 0.7203, 0.6953, 0.6743, 0.6953, 0.6542, 0.6995, 0.7152, 0.6995, 0.6603, 0.7087, 0.659, 0.7149, 0.7181, 0.7149, 0.4283, 0.309, 0.4573, 0.2568, 0.403, 0.2619, 0.4283, 0.309, 0.4956, 0.3599, 0.5166, 0.2864, 0.3188, 0.2829, 0.3466, 0.2454, 0.2789, 0.2204, 0.2789, 0.2204, 0.3466, 0.2454, 0.3188, 0.2829])
me_plane.materials.append(mat_material_001)
me_plane.use_remesh_preserve_volume = False
me_plane.use_remesh_preserve_attributes = False
me_plane.use_mirror_x = True
me_plane.use_mirror_topology = True
me_plane.update()
arm_armature_002 = bpy.data.armatures.new('Armature.002')  # bones are not reproduced
arm_armature = bpy.data.armatures.new('Armature')  # bones are not reproduced

# ---- objects
ob_armature_001 = bpy.data.objects.new('Armature.001', arm_armature_002)
ob_npc_gortiger_mesh = bpy.data.objects.new('npc_gortiger_mesh', me_plane)
ob_armature = bpy.data.objects.new('Armature', arm_armature)

# ---- transforms, parenting, visibility, modifiers, constraints
ob_armature_001.location = (-1.746e-09, -0.001878, -0.01323)
ob_armature_001.rotation_euler = (0.0, -0.0, 1.571)
ob_armature_001.show_in_front = True
ob_armature_001.lineart.crease_threshold = 0.0
ob_npc_gortiger_mesh.parent = ob_armature_001
ob_npc_gortiger_mesh.location = (0.0, 0.0, 0.0)
ob_npc_gortiger_mesh.lineart.crease_threshold = 0.0
ob_npc_gortiger_mesh.use_mesh_mirror_x = True
_vg = ob_npc_gortiger_mesh.vertex_groups.new(name='Bone')
_vg = ob_npc_gortiger_mesh.vertex_groups.new(name='Bone.004')
_vg = ob_npc_gortiger_mesh.vertex_groups.new(name='Bone.005')
_vg = ob_npc_gortiger_mesh.vertex_groups.new(name='Bone.006')
_vg = ob_npc_gortiger_mesh.vertex_groups.new(name='Bone.007')
_vg = ob_npc_gortiger_mesh.vertex_groups.new(name='Bone.008')
_vg = ob_npc_gortiger_mesh.vertex_groups.new(name='Bone.009')
_vg = ob_npc_gortiger_mesh.vertex_groups.new(name='Bone.010')
_vg = ob_npc_gortiger_mesh.vertex_groups.new(name='Bone.019')
_vg = ob_npc_gortiger_mesh.vertex_groups.new(name='Bone.020')
_vg = ob_npc_gortiger_mesh.vertex_groups.new(name='Bone.021')
_vg = ob_npc_gortiger_mesh.vertex_groups.new(name='Bone.022')
_vg = ob_npc_gortiger_mesh.vertex_groups.new(name='Bone.023')
_vg = ob_npc_gortiger_mesh.vertex_groups.new(name='Bone.024')
_vg = ob_npc_gortiger_mesh.vertex_groups.new(name='Bone.025')
_vg = ob_npc_gortiger_mesh.vertex_groups.new(name='Bone.026')
_vg = ob_npc_gortiger_mesh.vertex_groups.new(name='Bone.027')
_vg = ob_npc_gortiger_mesh.vertex_groups.new(name='Bone.028')
_vg = ob_npc_gortiger_mesh.vertex_groups.new(name='Bone.001')
_vg = ob_npc_gortiger_mesh.vertex_groups.new(name='Bone.002')
_vg = ob_npc_gortiger_mesh.vertex_groups.new(name='Bone.003')
_vg = ob_npc_gortiger_mesh.vertex_groups.new(name='Bone.011')
_vg = ob_npc_gortiger_mesh.vertex_groups.new(name='Bone.012')
_vg = ob_npc_gortiger_mesh.vertex_groups.new(name='Bone.013')
_vg = ob_npc_gortiger_mesh.vertex_groups.new(name='Bone.014')
_vg = ob_npc_gortiger_mesh.vertex_groups.new(name='Bone.015')
_vg = ob_npc_gortiger_mesh.vertex_groups.new(name='Bone.016')
_vg = ob_npc_gortiger_mesh.vertex_groups.new(name='Bone.017')
_vg = ob_npc_gortiger_mesh.vertex_groups.new(name='Bone.018')
ob_armature.location = (-1.281e-09, -0.001878, -0.01323)
ob_armature.rotation_euler = (0.0, -0.0, 1.571)
ob_armature.show_in_front = True
ob_armature.lineart.crease_threshold = 0.0

# ---- collection membership
col_collection_1.objects.link(ob_armature_001)
col_collection_1.objects.link(ob_npc_gortiger_mesh)
col_collection_1.objects.link(ob_armature)

# ---- scene / render settings (as saved in the file)
scene.frame_start = 1; scene.frame_end = 180; scene.frame_set(1)
scene.render.engine = 'BLENDER_EEVEE_NEXT'
scene.render.image_settings.color_mode = 'RGB'
scene.render.image_settings.compression = 90
scene.render.resolution_percentage = 50
scene.render.fps = 15
scene.render.dither_intensity = 0.0
scene.cycles.use_denoising = False
scene.cycles.samples = 10
scene.cycles.sampling_pattern = 'TABULATED_SOBOL'
scene.cycles.light_sampling_threshold = 0.0
scene.cycles.use_adaptive_sampling = False
scene.cycles.use_light_tree = False
scene.cycles.blur_glossy = 0.0
scene.cycles.volume_bounces = 1
scene.cycles.pixel_filter_type = 'GAUSSIAN'
scene.cycles.sample_clamp_indirect = 0.0
scene.view_settings.view_transform = 'Standard'
bpy.context.view_layer.update()

# ---- added for rendering (the .blend has no active camera and no usable light): camera, sun
cam_auto = bpy.data.cameras.new('AutoCamera')
cam_auto.lens = 50.0
cam_auto.sensor_width = 36.0
cam_auto.clip_end = 1000.0
ob_auto_camera = bpy.data.objects.new('AutoCamera', cam_auto)
scene.collection.objects.link(ob_auto_camera)
ob_auto_camera.location = (2.84506, -3.44319, 2.89532)
ob_auto_camera.rotation_euler = (1.09748, -7.21219e-08, 0.694738)
scene.camera = ob_auto_camera
light_auto_sun = bpy.data.lights.new('AutoSun', 'SUN')
light_auto_sun.energy = 3.0
light_auto_sun.angle = 0.0523599
ob_auto_sun = bpy.data.objects.new('AutoSun', light_auto_sun)
scene.collection.objects.link(ob_auto_sun)
ob_auto_sun.rotation_euler = (0.872665, 0.174533, 0.523599)
bpy.context.view_layer.update()

